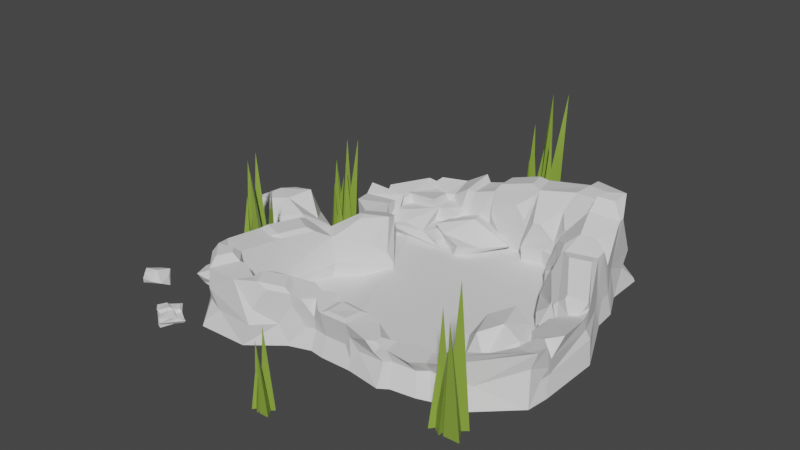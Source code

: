 # Source: pond.blend  (saved by Blender 2.92.15; exported with 4.5.12 LTS)
import bpy
from mathutils import Matrix  # noqa: F401  (used for matrix-valued properties, if any)

bpy.ops.wm.read_factory_settings(use_empty=True)
scene = bpy.context.scene
scene.name = 'Scene'

# ---- collections
col_collection = bpy.data.collections.new('Collection'); scene.collection.children.link(col_collection)

# ---- materials (node trees are filled in below, after node groups)
mat_grass_005 = bpy.data.materials.new('Grass.005')
mat_grass_005.use_transparent_shadow = False
mat_grass_006 = bpy.data.materials.new('Grass.006')
mat_grass_006.use_transparent_shadow = False
mat_grass = bpy.data.materials.new('Grass')
mat_grass.use_transparent_shadow = False

# ---- material node trees
mat_grass_005.use_nodes = True; mat_grass_005.node_tree.nodes.clear()
_N = mat_grass_005.node_tree.nodes; _L = mat_grass_005.node_tree.links
n0 = _N.new('ShaderNodeBsdfPrincipled'); n0.name = 'Principled BSDF'; n0.location = (10, 300)
n0.distribution = 'GGX'
n0.subsurface_method = 'BURLEY'
n0.inputs[0].default_value = (0.2465, 0.3804, 0.04941, 1.0)
n0.inputs[3].default_value = 1.45
n0.inputs[27].default_value = (0.0, 0.0, 0.0, 1.0)
n0.inputs[28].default_value = 1.0
n1 = _N.new('ShaderNodeOutputMaterial'); n1.name = 'Material Output'; n1.location = (300, 300)
_L.new(n0.outputs[0], n1.inputs[0])
n1.is_active_output = True
mat_grass_006.use_nodes = True; mat_grass_006.node_tree.nodes.clear()
_N = mat_grass_006.node_tree.nodes; _L = mat_grass_006.node_tree.links
n0 = _N.new('ShaderNodeBsdfPrincipled'); n0.name = 'Principled BSDF'; n0.location = (10, 300)
n0.distribution = 'GGX'
n0.subsurface_method = 'BURLEY'
n0.inputs[0].default_value = (0.2465, 0.3804, 0.04941, 1.0)
n0.inputs[3].default_value = 1.45
n0.inputs[27].default_value = (0.0, 0.0, 0.0, 1.0)
n0.inputs[28].default_value = 1.0
n1 = _N.new('ShaderNodeOutputMaterial'); n1.name = 'Material Output'; n1.location = (300, 300)
_L.new(n0.outputs[0], n1.inputs[0])
n1.is_active_output = True
mat_grass.use_nodes = True; mat_grass.node_tree.nodes.clear()
_N = mat_grass.node_tree.nodes; _L = mat_grass.node_tree.links
n0 = _N.new('ShaderNodeBsdfPrincipled'); n0.name = 'Principled BSDF'; n0.location = (10, 300)
n0.distribution = 'GGX'
n0.subsurface_method = 'BURLEY'
n0.inputs[0].default_value = (0.2465, 0.3804, 0.04941, 1.0)
n0.inputs[3].default_value = 1.45
n0.inputs[27].default_value = (0.0, 0.0, 0.0, 1.0)
n0.inputs[28].default_value = 1.0
n1 = _N.new('ShaderNodeOutputMaterial'); n1.name = 'Material Output'; n1.location = (300, 300)
_L.new(n0.outputs[0], n1.inputs[0])
n1.is_active_output = True

# ---- world
world_world = bpy.data.worlds.new('World'); scene.world = world_world
world_world.use_nodes = True; world_world.node_tree.nodes.clear()
_N = world_world.node_tree.nodes; _L = world_world.node_tree.links
n0 = _N.new('ShaderNodeOutputWorld'); n0.name = 'World Output'; n0.location = (300, 300)
n1 = _N.new('ShaderNodeBackground'); n1.name = 'Background'; n1.location = (10, 300)
n1.inputs[0].default_value = (0.05088, 0.05088, 0.05088, 1.0)
_L.new(n1.outputs[0], n0.inputs[0])
n0.is_active_output = True
world_world.color = (0.05088, 0.05088, 0.05088)
world_world.use_sun_shadow = False
world_world.sun_shadow_jitter_overblur = 0.0

# ---- meshes
me_cone_003 = bpy.data.meshes.new('Cone.003')
me_cone_003.from_pydata([(0.0, 1.0, -1.0), (0.866, -0.5, -1.0), (-0.866, -0.5, -1.0), (0.0, -1.096, 1.0), (-0.5389, -3.023, -0.9699), (-2.492, -3.915, -0.9699), (-2.288, -1.777, -0.9699), (-3.126, -2.776, 1.509), (-2.511, -2.91, -1.004), (-3.723, -0.6864, -1.004), (-1.191, -0.7483, -1.004), (-2.436, 0.1545, 1.921), (-4.242, 0.9335, -1.013), (-1.949, 2.698, -1.013), (-1.567, -0.1696, -1.013), (-0.7707, 1.396, 2.328), (-6.463, -4.046, -0.9995), (-4.945, -1.183, -0.9995), (-3.225, -3.929, -0.9995), (-3.139, -1.964, 2.742), (-6.789, -1.708, -1.01), (-5.532, 2.224, -1.01), (-2.756, -0.831, -1.01), (-3.34, 1.297, 3.786), (-8.256, -1.464, -0.9731), (-5.825, -0.575, -0.9731), (-6.27, -3.125, -0.9731), (-5.169, -2.003, 2.016), (-3.418, -0.2034, -1.01), (-5.803, 3.166, -1.01), (-1.692, 3.547, -1.01), (-3.744, 4.36, 3.786)], [], [(0, 3, 1), (0, 1, 2), (1, 3, 2), (2, 3, 0), (4, 7, 5), (4, 5, 6), (5, 7, 6), (6, 7, 4), (8, 11, 9), (8, 9, 10), (9, 11, 10), (10, 11, 8), (12, 15, 13), (12, 13, 14), (13, 15, 14), (14, 15, 12), (16, 19, 17), (16, 17, 18), (17, 19, 18), (18, 19, 16), (20, 23, 21), (20, 21, 22), (21, 23, 22), (22, 23, 20), (24, 27, 25), (24, 25, 26), (25, 27, 26), (26, 27, 24), (28, 31, 29), (28, 29, 30), (29, 31, 30), (30, 31, 28)])
_uv = me_cone_003.uv_layers.new(name='UVMap')
_uv.uv.foreach_set('vector', [0.25, 0.49, 0.25, 0.25, 0.4578, 0.13, 0.75, 0.49, 0.9578, 0.13, 0.5422, 0.13, 0.4578, 0.13, 0.25, 0.25, 0.04215, 0.13, 0.04215, 0.13, 0.25, 0.25, 0.25, 0.49, 0.25, 0.49, 0.25, 0.25, 0.4578, 0.13, 0.75, 0.49, 0.9578, 0.13, 0.5422, 0.13, 0.4578, 0.13, 0.25, 0.25, 0.04215, 0.13, 0.04215, 0.13, 0.25, 0.25, 0.25, 0.49, 0.25, 0.49, 0.25, 0.25, 0.4578, 0.13, 0.75, 0.49, 0.9578, 0.13, 0.5422, 0.13, 0.4578, 0.13, 0.25, 0.25, 0.04215, 0.13, 0.04215, 0.13, 0.25, 0.25, 0.25, 0.49, 0.25, 0.49, 0.25, 0.25, 0.4578, 0.13, 0.75, 0.49, 0.9578, 0.13, 0.5422, 0.13, 0.4578, 0.13, 0.25, 0.25, 0.04215, 0.13, 0.04215, 0.13, 0.25, 0.25, 0.25, 0.49, 0.25, 0.49, 0.25, 0.25, 0.4578, 0.13, 0.75, 0.49, 0.9578, 0.13, 0.5422, 0.13, 0.4578, 0.13, 0.25, 0.25, 0.04215, 0.13, 0.04215, 0.13, 0.25, 0.25, 0.25, 0.49, 0.25, 0.49, 0.25, 0.25, 0.4578, 0.13, 0.75, 0.49, 0.9578, 0.13, 0.5422, 0.13, 0.4578, 0.13, 0.25, 0.25, 0.04215, 0.13, 0.04215, 0.13, 0.25, 0.25, 0.25, 0.49, 0.25, 0.49, 0.25, 0.25, 0.4578, 0.13, 0.75, 0.49, 0.9578, 0.13, 0.5422, 0.13, 0.4578, 0.13, 0.25, 0.25, 0.04215, 0.13, 0.04215, 0.13, 0.25, 0.25, 0.25, 0.49, 0.25, 0.49, 0.25, 0.25, 0.4578, 0.13, 0.75, 0.49, 0.9578, 0.13, 0.5422, 0.13, 0.4578, 0.13, 0.25, 0.25, 0.04215, 0.13, 0.04215, 0.13, 0.25, 0.25, 0.25, 0.49])
me_cone_003.materials.append(mat_grass_005)
me_cone_003.use_remesh_fix_poles = True
me_cone_003.use_remesh_preserve_attributes = False
me_cone_003.use_mirror_vertex_groups = False
me_cone_003.update()
me_cone_004 = bpy.data.meshes.new('Cone.004')
me_cone_004.from_pydata([(0.0, 1.0, -1.0), (0.866, -0.5, -1.0), (-0.866, -0.5, -1.0), (0.0, -1.096, 1.0), (2.945, 0.2498, -1.004), (2.151, -2.459, -1.004), (0.2021, -0.4173, -1.004), (0.4737, -2.109, 2.256), (2.683, 1.843, -0.997), (1.693, -0.1399, -0.997), (0.4708, 1.708, -0.997), (0.4454, 0.3635, 1.562), (1.408, -1.857, -0.997), (-0.3842, -3.161, -0.997), (-0.6173, -0.9574, -0.997), (-1.26, -2.139, 1.562), (-0.9218, 1.076, -0.9768), (0.3986, 1.719, -0.9768), (0.2948, 0.254, -0.9768), (0.8511, 0.9506, 0.7188)], [], [(0, 3, 1), (0, 1, 2), (1, 3, 2), (2, 3, 0), (4, 7, 5), (4, 5, 6), (5, 7, 6), (6, 7, 4), (8, 11, 9), (8, 9, 10), (9, 11, 10), (10, 11, 8), (12, 15, 13), (12, 13, 14), (13, 15, 14), (14, 15, 12), (16, 19, 17), (16, 17, 18), (17, 19, 18), (18, 19, 16)])
_uv = me_cone_004.uv_layers.new(name='UVMap')
_uv.uv.foreach_set('vector', [0.25, 0.49, 0.25, 0.25, 0.4578, 0.13, 0.75, 0.49, 0.9578, 0.13, 0.5422, 0.13, 0.4578, 0.13, 0.25, 0.25, 0.04215, 0.13, 0.04215, 0.13, 0.25, 0.25, 0.25, 0.49, 0.25, 0.49, 0.25, 0.25, 0.4578, 0.13, 0.75, 0.49, 0.9578, 0.13, 0.5422, 0.13, 0.4578, 0.13, 0.25, 0.25, 0.04215, 0.13, 0.04215, 0.13, 0.25, 0.25, 0.25, 0.49, 0.25, 0.49, 0.25, 0.25, 0.4578, 0.13, 0.75, 0.49, 0.9578, 0.13, 0.5422, 0.13, 0.4578, 0.13, 0.25, 0.25, 0.04215, 0.13, 0.04215, 0.13, 0.25, 0.25, 0.25, 0.49, 0.25, 0.49, 0.25, 0.25, 0.4578, 0.13, 0.75, 0.49, 0.9578, 0.13, 0.5422, 0.13, 0.4578, 0.13, 0.25, 0.25, 0.04215, 0.13, 0.04215, 0.13, 0.25, 0.25, 0.25, 0.49, 0.25, 0.49, 0.25, 0.25, 0.4578, 0.13, 0.75, 0.49, 0.9578, 0.13, 0.5422, 0.13, 0.4578, 0.13, 0.25, 0.25, 0.04215, 0.13, 0.04215, 0.13, 0.25, 0.25, 0.25, 0.49])
me_cone_004.materials.append(mat_grass_006)
me_cone_004.use_remesh_fix_poles = True
me_cone_004.use_remesh_preserve_attributes = False
me_cone_004.use_mirror_vertex_groups = False
me_cone_004.update()
me_cone_015 = bpy.data.meshes.new('Cone.015')
me_cone_015.from_pydata([(0.0, 1.0, -1.0), (0.866, -0.5, -1.0), (-0.866, -0.5, -1.0), (0.0, -1.096, 1.0), (2.945, 0.2498, -1.004), (2.151, -2.459, -1.004), (0.2021, -0.4173, -1.004), (0.4737, -2.109, 2.256), (2.683, 1.843, -0.997), (1.693, -0.1399, -0.997), (0.4708, 1.708, -0.997), (0.4454, 0.3635, 1.562), (1.408, -1.857, -0.997), (-0.3842, -3.161, -0.997), (-0.6173, -0.9574, -0.997), (-1.26, -2.139, 1.562), (-0.9218, 1.076, -0.9768), (0.3986, 1.719, -0.9768), (0.2948, 0.254, -0.9768), (0.8511, 0.9506, 0.7188)], [], [(0, 3, 1), (0, 1, 2), (1, 3, 2), (2, 3, 0), (4, 7, 5), (4, 5, 6), (5, 7, 6), (6, 7, 4), (8, 11, 9), (8, 9, 10), (9, 11, 10), (10, 11, 8), (12, 15, 13), (12, 13, 14), (13, 15, 14), (14, 15, 12), (16, 19, 17), (16, 17, 18), (17, 19, 18), (18, 19, 16)])
_uv = me_cone_015.uv_layers.new(name='UVMap')
_uv.uv.foreach_set('vector', [0.25, 0.49, 0.25, 0.25, 0.4578, 0.13, 0.75, 0.49, 0.9578, 0.13, 0.5422, 0.13, 0.4578, 0.13, 0.25, 0.25, 0.04215, 0.13, 0.04215, 0.13, 0.25, 0.25, 0.25, 0.49, 0.25, 0.49, 0.25, 0.25, 0.4578, 0.13, 0.75, 0.49, 0.9578, 0.13, 0.5422, 0.13, 0.4578, 0.13, 0.25, 0.25, 0.04215, 0.13, 0.04215, 0.13, 0.25, 0.25, 0.25, 0.49, 0.25, 0.49, 0.25, 0.25, 0.4578, 0.13, 0.75, 0.49, 0.9578, 0.13, 0.5422, 0.13, 0.4578, 0.13, 0.25, 0.25, 0.04215, 0.13, 0.04215, 0.13, 0.25, 0.25, 0.25, 0.49, 0.25, 0.49, 0.25, 0.25, 0.4578, 0.13, 0.75, 0.49, 0.9578, 0.13, 0.5422, 0.13, 0.4578, 0.13, 0.25, 0.25, 0.04215, 0.13, 0.04215, 0.13, 0.25, 0.25, 0.25, 0.49, 0.25, 0.49, 0.25, 0.25, 0.4578, 0.13, 0.75, 0.49, 0.9578, 0.13, 0.5422, 0.13, 0.4578, 0.13, 0.25, 0.25, 0.04215, 0.13, 0.04215, 0.13, 0.25, 0.25, 0.25, 0.49])
me_cone_015.materials.append(mat_grass)
me_cone_015.use_remesh_fix_poles = True
me_cone_015.use_remesh_preserve_attributes = False
me_cone_015.use_mirror_vertex_groups = False
me_cone_015.update()
me_cone_022 = bpy.data.meshes.new('Cone.022')
me_cone_022.from_pydata([(0.0, 1.0, -1.0), (0.866, -0.5, -1.0), (-0.866, -0.5, -1.0), (0.0, -1.096, 1.0), (-0.5389, -3.023, -0.9699), (-2.492, -3.915, -0.9699), (-2.288, -1.777, -0.9699), (-3.126, -2.776, 1.509), (-2.511, -2.91, -1.004), (-3.723, -0.6864, -1.004), (-1.191, -0.7483, -1.004), (-2.436, 0.1545, 1.921), (-4.242, 0.9335, -1.013), (-1.949, 2.698, -1.013), (-1.567, -0.1696, -1.013), (-0.7707, 1.396, 2.328), (-6.463, -4.046, -0.9995), (-4.945, -1.183, -0.9995), (-3.225, -3.929, -0.9995), (-3.139, -1.964, 2.742), (-6.789, -1.708, -1.01), (-5.532, 2.224, -1.01), (-2.756, -0.831, -1.01), (-3.34, 1.297, 3.786), (-8.256, -1.464, -0.9731), (-5.825, -0.575, -0.9731), (-6.27, -3.125, -0.9731), (-5.169, -2.003, 2.016), (-3.418, -0.2034, -1.01), (-5.803, 3.166, -1.01), (-1.692, 3.547, -1.01), (-3.744, 4.36, 3.786)], [], [(0, 3, 1), (0, 1, 2), (1, 3, 2), (2, 3, 0), (4, 7, 5), (4, 5, 6), (5, 7, 6), (6, 7, 4), (8, 11, 9), (8, 9, 10), (9, 11, 10), (10, 11, 8), (12, 15, 13), (12, 13, 14), (13, 15, 14), (14, 15, 12), (16, 19, 17), (16, 17, 18), (17, 19, 18), (18, 19, 16), (20, 23, 21), (20, 21, 22), (21, 23, 22), (22, 23, 20), (24, 27, 25), (24, 25, 26), (25, 27, 26), (26, 27, 24), (28, 31, 29), (28, 29, 30), (29, 31, 30), (30, 31, 28)])
_uv = me_cone_022.uv_layers.new(name='UVMap')
_uv.uv.foreach_set('vector', [0.25, 0.49, 0.25, 0.25, 0.4578, 0.13, 0.75, 0.49, 0.9578, 0.13, 0.5422, 0.13, 0.4578, 0.13, 0.25, 0.25, 0.04215, 0.13, 0.04215, 0.13, 0.25, 0.25, 0.25, 0.49, 0.25, 0.49, 0.25, 0.25, 0.4578, 0.13, 0.75, 0.49, 0.9578, 0.13, 0.5422, 0.13, 0.4578, 0.13, 0.25, 0.25, 0.04215, 0.13, 0.04215, 0.13, 0.25, 0.25, 0.25, 0.49, 0.25, 0.49, 0.25, 0.25, 0.4578, 0.13, 0.75, 0.49, 0.9578, 0.13, 0.5422, 0.13, 0.4578, 0.13, 0.25, 0.25, 0.04215, 0.13, 0.04215, 0.13, 0.25, 0.25, 0.25, 0.49, 0.25, 0.49, 0.25, 0.25, 0.4578, 0.13, 0.75, 0.49, 0.9578, 0.13, 0.5422, 0.13, 0.4578, 0.13, 0.25, 0.25, 0.04215, 0.13, 0.04215, 0.13, 0.25, 0.25, 0.25, 0.49, 0.25, 0.49, 0.25, 0.25, 0.4578, 0.13, 0.75, 0.49, 0.9578, 0.13, 0.5422, 0.13, 0.4578, 0.13, 0.25, 0.25, 0.04215, 0.13, 0.04215, 0.13, 0.25, 0.25, 0.25, 0.49, 0.25, 0.49, 0.25, 0.25, 0.4578, 0.13, 0.75, 0.49, 0.9578, 0.13, 0.5422, 0.13, 0.4578, 0.13, 0.25, 0.25, 0.04215, 0.13, 0.04215, 0.13, 0.25, 0.25, 0.25, 0.49, 0.25, 0.49, 0.25, 0.25, 0.4578, 0.13, 0.75, 0.49, 0.9578, 0.13, 0.5422, 0.13, 0.4578, 0.13, 0.25, 0.25, 0.04215, 0.13, 0.04215, 0.13, 0.25, 0.25, 0.25, 0.49, 0.25, 0.49, 0.25, 0.25, 0.4578, 0.13, 0.75, 0.49, 0.9578, 0.13, 0.5422, 0.13, 0.4578, 0.13, 0.25, 0.25, 0.04215, 0.13, 0.04215, 0.13, 0.25, 0.25, 0.25, 0.49])
me_cone_022.materials.append(mat_grass)
me_cone_022.use_remesh_fix_poles = True
me_cone_022.use_remesh_preserve_attributes = False
me_cone_022.use_mirror_vertex_groups = False
me_cone_022.update()
me_cone_031 = bpy.data.meshes.new('Cone.031')
me_cone_031.from_pydata([(0.0, 1.0, -1.0), (0.866, -0.5, -1.0), (-0.866, -0.5, -1.0), (0.0, -1.096, 1.0), (7.323, -0.4469, -0.9944), (4.168, -1.855, -0.9944), (4.526, 1.58, -0.9944), (3.164, -0.01441, 2.994), (8.376, 0.5334, -1.003), (5.323, -0.2201, -1.003), (6.197, 2.8, -1.003), (4.72, 1.591, 2.627), (3.204, -1.491, -1.003), (0.1478, -0.7531, -1.003), (2.315, 1.525, -1.003), (0.4469, 1.132, 2.627), (4.998, 2.658, -1.008), (4.173, 0.3425, -1.008), (2.581, 2.214, -1.008), (2.732, 0.73, 1.83), (3.804, 4.158, -0.9747), (5.713, 3.321, -0.9747), (4.034, 2.087, -0.9747), (5.299, 2.126, 1.431), (3.316, -0.2591, -1.008), (2.943, -2.689, -1.008), (1.025, -1.151, -1.008), (1.455, -2.58, 1.83)], [], [(0, 3, 1), (0, 1, 2), (1, 3, 2), (2, 3, 0), (4, 7, 5), (4, 5, 6), (5, 7, 6), (6, 7, 4), (8, 11, 9), (8, 9, 10), (9, 11, 10), (10, 11, 8), (12, 15, 13), (12, 13, 14), (13, 15, 14), (14, 15, 12), (16, 19, 17), (16, 17, 18), (17, 19, 18), (18, 19, 16), (20, 23, 21), (20, 21, 22), (21, 23, 22), (22, 23, 20), (24, 27, 25), (24, 25, 26), (25, 27, 26), (26, 27, 24)])
_uv = me_cone_031.uv_layers.new(name='UVMap')
_uv.uv.foreach_set('vector', [0.25, 0.49, 0.25, 0.25, 0.4578, 0.13, 0.75, 0.49, 0.9578, 0.13, 0.5422, 0.13, 0.4578, 0.13, 0.25, 0.25, 0.04215, 0.13, 0.04215, 0.13, 0.25, 0.25, 0.25, 0.49, 0.25, 0.49, 0.25, 0.25, 0.4578, 0.13, 0.75, 0.49, 0.9578, 0.13, 0.5422, 0.13, 0.4578, 0.13, 0.25, 0.25, 0.04215, 0.13, 0.04215, 0.13, 0.25, 0.25, 0.25, 0.49, 0.25, 0.49, 0.25, 0.25, 0.4578, 0.13, 0.75, 0.49, 0.9578, 0.13, 0.5422, 0.13, 0.4578, 0.13, 0.25, 0.25, 0.04215, 0.13, 0.04215, 0.13, 0.25, 0.25, 0.25, 0.49, 0.25, 0.49, 0.25, 0.25, 0.4578, 0.13, 0.75, 0.49, 0.9578, 0.13, 0.5422, 0.13, 0.4578, 0.13, 0.25, 0.25, 0.04215, 0.13, 0.04215, 0.13, 0.25, 0.25, 0.25, 0.49, 0.25, 0.49, 0.25, 0.25, 0.4578, 0.13, 0.75, 0.49, 0.9578, 0.13, 0.5422, 0.13, 0.4578, 0.13, 0.25, 0.25, 0.04215, 0.13, 0.04215, 0.13, 0.25, 0.25, 0.25, 0.49, 0.25, 0.49, 0.25, 0.25, 0.4578, 0.13, 0.75, 0.49, 0.9578, 0.13, 0.5422, 0.13, 0.4578, 0.13, 0.25, 0.25, 0.04215, 0.13, 0.04215, 0.13, 0.25, 0.25, 0.25, 0.49, 0.25, 0.49, 0.25, 0.25, 0.4578, 0.13, 0.75, 0.49, 0.9578, 0.13, 0.5422, 0.13, 0.4578, 0.13, 0.25, 0.25, 0.04215, 0.13, 0.04215, 0.13, 0.25, 0.25, 0.25, 0.49])
me_cone_031.materials.append(mat_grass)
me_cone_031.use_remesh_fix_poles = True
me_cone_031.use_remesh_preserve_attributes = False
me_cone_031.use_mirror_vertex_groups = False
me_cone_031.update()
me_cube_001 = bpy.data.meshes.new('Cube.001')
me_cube_001.from_pydata([(-1.084, -0.862, -0.6409), (-1.118, -1.241, 0.3899), (0.6821, -1.227, 0.4092), (1.054, 0.8661, -0.6337), (0.8856, 0.5408, 0.3716), (2.821, 0.5261, -0.6275), (3.108, -1.072, -0.4867), (4.238, 0.507, -0.03692), (4.568, 1.158, -0.6341), (4.708, -0.3462, -0.6106), (4.773, -1.178, 0.004899), (8.179, 3.219, -0.6698), (9.752, 2.671, -0.04571), (10.11, 2.697, 0.6482), (7.521, 7.559, -0.6342), (10.02, 8.438, -0.5295), (6.543, 11.25, 1.413), (8.376, 11.85, 1.398), (6.654, 12.85, 1.734), (5.946, 12.94, -0.5935), (8.264, 13.74, -0.6127), (6.208, 14.54, 2.18), (7.59, 15.23, -0.0925), (7.951, 15.07, 2.035), (6.569, 16.15, 2.197), (4.16, 16.75, 2.058), (3.913, 18.61, 0.3125), (4.016, 18.81, 1.907), (1.783, 16.44, 1.763), (0.6265, 16.54, -0.6196), (1.265, 18.49, 1.651), (-1.613, 16.69, 0.997), (-1.819, 16.58, -0.5891), (-1.427, 18.53, -0.1569), (-3.17, 16.82, 0.6258), (-3.399, 18.25, -0.6132), (-3.144, 18.61, 0.6898), (-5.01, 17.2, 0.07117), (-5.438, 16.71, -0.6711), (-5.116, 18.82, 0.3267), (-7.248, 17.64, -0.6887), (-7.385, 15.37, -0.04704), (-7.56, 14.86, -0.7032), (-9.284, 15.14, -0.6705), (-9.146, 15.47, 0.07844), (-7.263, 13.5, 0.1579), (-7.265, 13.21, -0.6595), (-8.946, 12.54, -0.6422), (-8.991, 12.71, 0.2999), (-6.937, 12.4, 0.3318), (-8.355, 10.98, 0.5458), (-5.356, 10.96, 0.4439), (-5.572, 11.07, -0.6354), (-6.831, 9.587, -0.6321), (-6.845, 9.927, 0.5717), (-3.726, 8.739, -0.8217), (-5.828, 8.396, -0.6316), (-6.213, 8.59, 0.8946), (-6.543, 4.588, 0.9697), (-8.359, 5.097, -0.5358), (-8.221, 5.552, 0.9587), (-7.471, 2.053, -0.8215), (-9.224, 2.678, 0.9815), (-7.942, -0.3115, 1.0), (-8.065, -0.3132, -0.8153), (-10.31, -0.3767, -0.4716), (-7.16, -1.215, 1.001), (-7.281, -1.228, -0.8099), (-7.885, -2.949, 0.9864), (-5.818, -1.136, -0.8168), (-4.84, -3.106, -0.5568), (-4.005, 0.4789, -0.8214), (-3.105, -1.409, 0.6618), (-2.289, 1.147, -0.8241), (-1.93, -0.7304, -0.6383), (-9.418, 13.05, -0.596), (-9.419, 13.82, 0.4796), (-7.213, 13.67, -0.7212), (-7.084, 14.19, 0.2911), (-6.957, 10.09, -0.4969), (-7.027, 10.12, 0.4448), (-6.036, 11.12, -0.4988), (-6.134, 11.16, 0.3523), (-8.862, 14.85, -0.0007975), (-7.6, 14.92, -0.08566), (-8.961, 14.64, -0.5679), (-7.709, 14.57, -0.5875), (4.77, 13.94, 0.9649), (3.955, 14.2, -0.4829), (4.972, 14.84, 0.9746), (2.727, 15.54, -0.4734), (2.292, 15.0, 0.7321), (1.408, 15.18, -0.5104), (4.016, 18.81, 1.907), (1.783, 16.44, 1.763), (1.265, 18.49, 1.651), (6.223, 15.4, 2.617), (7.219, 15.71, 2.535), (6.429, 16.32, 2.627), (7.233, 17.08, 2.564), (5.053, 16.67, 2.548), (4.97, 17.84, 2.462), (1.036, 16.14, -0.5564), (-1.232, 15.88, 0.6079), (7.405, 8.609, 0.2467), (5.443, 10.8, -0.4786), (6.076, 11.99, 1.092), (5.462, 12.0, -0.4685), (1.131, 16.77, 1.861), (0.763, 18.23, 1.781), (-1.282, 16.96, 1.319), (-1.352, 18.36, 1.297), (-4.103, 18.58, -0.7598), (-3.749, 19.14, 0.8376), (-4.184, 16.31, -0.7829), (-3.702, 16.77, 0.6632), (-8.079, -0.7998, 1.252), (-9.077, -0.9898, 1.248), (-7.673, -1.267, 1.252), (-8.065, -2.203, 1.249), (-6.955, 4.31, 1.12), (-8.141, 4.986, 1.113), (-7.573, 2.466, 1.141), (-8.856, 2.955, 1.132), (-6.21, 5.732, 0.5329), (-6.078, 5.907, -0.5886), (-7.29, 6.138, -0.4024), (8.467, 8.395, 0.854), (9.655, 8.577, 0.8377), (7.219, 10.61, 1.486), (8.442, 11.0, 1.479), (5.394, 0.01683, -0.5291), (5.46, -0.4894, -0.04872), (5.24, 0.977, -0.5367), (5.053, 0.6116, -0.1072), (3.321, -1.064, 0.02702), (3.142, 0.07586, -0.01489), (3.318, 0.3872, -0.5005), (3.435, -0.751, -0.4781), (-5.248, -1.246, 1.067), (-4.722, -2.361, 1.046), (-4.143, -0.3409, 0.9063), (-3.53, -1.396, 0.855), (-0.7935, -0.9295, 0.463), (-0.781, 0.2833, 0.4864), (0.5285, 0.2565, 0.4485), (0.4004, -0.9298, 0.4748), (8.134, 4.341, -0.3371), (8.449, 3.339, 0.2324), (9.059, 4.212, 0.5001), (8.263, 5.096, 0.2945), (-6.565, 16.81, -0.413), (-5.65, 17.12, 0.00531), (-6.713, 17.5, 0.04385), (-6.757, 16.54, -0.04115), (-3.999, 8.426, -0.3465), (-4.906, 9.795, 0.7262), (-5.955, 8.543, 0.9233), (-7.451, 1.928, 0.26), (-7.196, 2.671, 0.9956), (-7.573, 2.466, 1.141), (-8.111, 2.226, 0.9938), (-7.592, 1.221, 0.9999), (-6.699, -1.197, 0.9968), (-5.408, -1.923, 0.97), (-5.248, -1.246, 1.067), (-5.076, -0.5849, 0.8861), (-2.429, 0.816, 0.06804), (-2.941, 0.5806, 0.623), (-2.279, 0.283, 0.5419), (-1.886, 0.6936, 0.5085), (4.046, 18.39, 1.938), (2.542, 16.54, 1.857), (4.16, 16.75, 2.058), (8.216, 6.98, 0.2273), (8.79, 8.011, 0.2394), (8.403, 8.29, 0.7377), (7.884, 8.464, 0.4374), (7.687, 8.319, 0.2323), (8.255, 7.834, -0.389), (-4.132, -2.255, 0.8262), (-4.722, -2.361, 1.046), (-5.376, -1.986, 0.9685), (-5.992, -2.913, 0.9652), (-4.926, -2.718, -0.03501), (-8.861, -0.4696, 0.9933), (-9.676, 0.343, 0.9912), (-9.717, -0.4975, -0.004444), (-9.188, -1.433, 0.9894), (-9.077, -0.9898, 1.248), (10.26, 3.335, 0.7164), (10.1, 4.1, 0.01876), (10.31, 4.971, 0.7032), (9.572, 4.198, 0.6154), (7.503, 13.15, 1.694), (8.39, 12.51, 1.504), (8.212, 13.45, 0.6662), (8.152, 14.36, 1.866), (9.797, 8.258, -0.153), (9.619, 8.83, 0.4613), (9.665, 8.55, 0.7712), (9.319, 8.192, 0.2798), (9.854, 7.806, 0.3738), (6.04, 18.12, 1.999), (7.233, 17.08, 2.564), (7.954, 15.42, 2.043), (7.421, 17.63, 0.1051), (-0.05974, 18.59, -0.6098), (1.043, 18.34, -0.01973), (1.922, 18.81, -0.6306), (1.134, 17.76, -0.6277), (5.513, 0.8592, -0.02799), (6.442, 0.5718, 0.1773), (6.832, 1.542, 0.1309), (6.327, 1.326, -0.3733), (2.746, 15.06, 0.7879), (3.549, 15.48, 0.07732), (4.486, 14.96, 0.9465), (3.859, 15.87, 1.407), (1.628, 16.18, 1.567), (0.6253, 15.73, 1.022), (1.225, 15.75, 0.4771), (5.645, 12.94, 1.105), (4.836, 13.69, 0.8984), (5.085, 13.11, 0.02826), (6.056, 10.95, 0.317), (6.289, 10.42, 0.7365), (6.365, 11.14, 1.236), (6.042, 11.46, 0.9853), (7.64, 2.118, 0.1576), (9.491, 2.824, 0.4744), (8.449, 3.339, 0.2324), (8.243, 3.167, -0.5342), (2.731, 0.3746, -0.3609), (1.759, 0.3137, 0.2859), (2.649, -0.6814, 0.2433), (3.142, 0.07586, -0.01488), (-1.108, 0.1958, 0.4155), (-0.8019, 0.303, 0.4826), (-0.6606, 0.5689, 0.4143), (-1.084, 0.6684, 0.03733), (-1.542, 0.6433, 0.4732), (-4.115, 0.2608, -0.1402), (-4.835, -0.3885, 0.8513), (-4.143, -0.3408, 0.9063), (-3.593, -0.5443, 0.6998), (-3.132, 0.5176, 0.6433), (-4.616, 7.637, 0.1625), (-5.751, 8.031, 0.8855), (-6.015, 5.996, 0.5964), (-1.29, -1.201, 0.4107), (-2.065, -0.4544, 0.5079), (-2.516, -1.244, 0.5755), (-1.893, -0.8828, -0.07919), (3.073, -1.339, 0.1347), (2.701, -1.198, 0.2635), (2.289, -1.594, 0.3126), (2.806, -1.492, -0.08509), (6.962, -0.2439, -0.2304), (7.403, 0.06455, 0.3617), (6.653, 0.1413, 0.2355), (6.247, -0.4388, 0.1287), (-1.352, 18.36, 1.297), (-1.14, 18.6, 1.096), (-1.74, 18.32, 0.3804), (-2.276, 18.59, 0.8512), (-1.68, 18.02, 0.9668), (-7.559, 17.83, 0.21), (-7.032, 17.89, 0.1465), (-6.866, 18.39, 0.253), (-7.4, 18.04, -0.1232), (-6.704, 5.959, 0.5232), (-7.002, 6.651, 0.5955), (-7.193, 6.144, 0.003393), (-7.664, 5.881, 0.7228), (-0.9484, 0.9154, -1.683), (-1.173, -1.193, -1.474), (1.024, 0.6928, -1.487), (0.7934, -1.179, -1.459), (2.998, -1.556, -1.428), (2.859, 0.308, -1.462), (5.017, -0.8276, -1.459), (4.638, 0.9926, -1.488), (3.395, 0.1198, -1.454), (3.552, -1.133, -1.433), (7.29, -0.3911, -1.475), (6.561, 1.298, -1.494), (5.775, -0.5052, -1.475), (5.391, 0.7381, -1.485), (9.94, 2.332, -1.474), (8.294, 3.115, -1.495), (10.24, 8.22, -1.475), (7.688, 7.59, -1.498), (8.045, 4.448, -1.502), (10.14, 3.851, -1.471), (6.783, 11.66, -1.496), (5.524, 10.92, -1.506), (8.586, 12.29, -1.475), (8.479, 13.91, -1.475), (6.032, 13.08, -1.496), (7.658, 15.86, -1.476), (5.954, 15.54, -1.495), (7.651, 18.57, -1.477), (6.271, 17.41, -1.494), (3.645, 19.78, -1.519), (3.81, 17.89, -1.523), (0.6147, 16.89, -1.483), (-2.035, 18.79, -1.476), (-1.94, 16.87, -1.492), (-3.583, 18.69, -1.473), (-3.667, 16.81, -1.492), (-5.74, 18.83, -1.475), (-5.639, 16.96, -1.491), (-4.269, 18.91, -1.471), (-4.327, 16.5, -1.5), (-8.051, 18.22, -1.474), (-6.968, 16.75, -1.491), (-9.681, 15.43, -1.474), (-7.822, 15.07, -1.49), (-9.352, 12.75, -1.475), (-7.513, 13.38, -1.495), (-9.804, 13.64, -1.473), (-7.436, 13.82, -1.499), (-8.562, 11.06, -1.475), (-7.079, 12.41, -1.495), (-7.156, 9.677, -1.475), (-5.81, 11.2, -1.495), (-7.367, 10.25, -1.478), (-6.359, 11.31, -1.49), (-6.112, 8.437, -1.475), (-3.898, 8.788, -1.685), (-8.739, 5.516, -1.475), (-6.829, 4.659, -1.684), (-6.463, 5.854, -1.677), (-7.778, 6.085, -1.481), (-9.762, 2.543, -1.475), (-7.74, 1.926, -1.685), (-10.37, -0.8959, -1.475), (-8.319, -0.4796, -1.679), (-8.439, -3.371, -1.463), (-7.52, -1.432, -1.673), (-5.313, -3.245, -1.473), (-6.057, -1.385, -1.681), (-3.372, -1.56, -1.475), (-4.195, 0.2741, -1.686), (-2.053, -1.058, -1.474), (-2.425, 0.9697, -1.684), (-9.396, 14.96, -1.474), (-8.025, 14.83, -1.486), (4.426, 13.18, -1.511), (3.998, 14.45, -1.511), (4.175, 15.51, -1.51), (2.739, 15.84, -1.512), (1.388, 15.45, -1.505), (-1.509, 16.19, -1.504), (0.9984, 16.44, -1.49), (6.724, 8.36, -1.511), (5.55, 12.16, -1.504), (1.127, 18.21, -1.482), (-0.1078, 19.07, -1.476), (1.924, 19.38, -1.501), (7.366, 17.18, -0.5834), (7.598, 18.47, -1.313), (6.502, 18.29, -0.5798), (7.421, 17.63, 0.105), (8.382, 12.08, 0.06634), (8.628, 11.55, -0.62), (8.542, 12.27, -1.29), (8.33, 12.89, -0.6154), (9.923, 4.386, -0.7321), (10.02, 4.04, -0.3481), (9.859, 3.571, -0.7141), (10.04, 3.909, -1.132), (7.267, -0.3626, -1.396), (7.647, 0.506, -0.6342), (6.962, -0.2439, -0.2304), (6.058, 0.04138, -0.5748), (0.7493, -1.017, -0.1522), (0.3083, -0.8487, -0.6212), (0.7985, -1.027, -1.076), (1.294, -0.9293, -0.609), (-7.354, -2.937, -0.6172), (-8.011, -2.963, 0.1524), (-8.592, -2.356, -0.6173), (-8.371, -3.286, -1.279), (-9.287, 2.712, 0.033), (-9.115, 3.365, -0.6313), (-9.629, 2.602, -1.213), (-9.45, 2.08, -0.631), (-8.26, 10.94, -0.09701), (-8.411, 11.41, -0.635), (-8.401, 11.0, -1.119), (-7.733, 10.62, -0.5825), (-5.245, 18.66, -0.0234), (-4.769, 18.48, -0.7011), (-5.666, 18.71, -1.244), (-6.163, 18.21, -0.6432), (-3.138, -1.335, 0.1845), (-3.822, -1.751, -0.6312), (-3.353, -1.522, -1.382), (-2.422, -0.9159, -0.6359), (-1.755, 16.48, -0.5813), (-1.469, 16.1, -1.175), (-0.7271, 15.98, -0.5419), (-1.3, 15.9, 0.1244), (-3.972, 16.38, -0.7313), (-3.592, 16.68, -1.092), (-2.996, 16.54, -0.6085), (-3.375, 16.64, -0.1396), (4.833, 12.97, -0.5248), (5.095, 13.15, -0.07622), (4.232, 13.41, -0.4921), (4.401, 13.07, -0.9401), (3.536, 15.35, -0.4727), (4.146, 15.37, -1.041), (4.021, 14.63, -0.4783), (4.904, 15.28, 0.06033), (7.396, 8.612, 0.08345), (6.368, 8.816, -0.4918), (6.676, 8.331, -1.069), (7.059, 7.932, -0.5636), (8.037, 4.118, -0.7446), (8.101, 4.375, -0.4286), (8.011, 4.893, -0.7601), (8.013, 4.474, -1.165), (5.753, 1.184, -0.5815), (6.327, 1.326, -0.3733), (6.96, 1.988, -0.6499), (6.542, 1.323, -1.362), (-0.9096, 0.9872, -1.327), (-1.365, 1.109, -0.8278), (-1.082, 0.725, -0.152), (-0.5676, 0.8699, -0.6387), (-5.994, -1.318, -0.4684), (-6.26, -1.194, 0.5496), (-5.455, -0.89, 0.4959), (-6.247, 5.473, -0.6766), (-6.649, 4.565, 0.1415), (-6.782, 4.023, -0.8214), (-6.782, 4.674, -1.552), (-6.948, 12.33, -1.057), (-7.007, 12.65, -0.6537), (-6.875, 12.32, -0.2257), (-6.583, 11.91, -0.6031), (-6.646, 16.69, -0.5401), (-6.864, 16.31, -0.7083), (-6.819, 16.6, -0.9449), (-6.504, 16.57, -0.7018)], [], [(72, 245, 244, 141, 142), (4, 239, 238, 144, 145), (379, 378, 0, 276, 278), (72, 397, 400, 74, 253, 252), (2, 4, 145, 146), (136, 135, 10, 7), (4, 2, 256, 255, 235, 234), (236, 235, 255, 254, 135, 136), (259, 258, 375, 374, 12, 13), (134, 132, 261, 260, 212, 211), (137, 136, 7, 8), (135, 138, 9, 10), (22, 20, 298, 300), (47, 75, 321, 319), (428, 427, 11, 290, 286), (213, 212, 260, 259, 13, 230, 229), (69, 71, 344, 342), (200, 199, 17, 130, 128), (424, 423, 14, 292, 293), (42, 86, 348, 318), (12, 374, 373, 285, 289), (197, 196, 20, 22, 23), (126, 56, 329, 334), (17, 16, 129, 130), (16, 177, 176, 127, 129), (20, 368, 367, 297, 298), (9, 138, 284, 281), (85, 43, 317, 347), (438, 437, 58, 159, 158, 61), (5, 137, 283, 280), (16, 17, 195, 194, 18), (56, 53, 325, 329), (27, 25, 100, 101), (23, 205, 204, 99, 97), (67, 69, 342, 340), (204, 203, 27, 101, 99), (52, 55, 330, 326), (21, 24, 89, 87), (188, 187, 65, 383, 382, 68), (31, 266, 265, 36, 34), (90, 216, 215, 91, 92), (30, 263, 262, 111, 109), (27, 26, 209, 208, 30), (395, 394, 112, 313, 311), (406, 405, 114, 314, 310), (30, 208, 207, 33, 264, 263), (43, 40, 315, 317), (209, 26, 304, 360), (115, 113, 39, 37), (114, 115, 37, 38), (37, 39, 269, 268, 153, 152), (154, 153, 268, 267, 44, 41), (38, 447, 446, 316, 312), (76, 75, 47, 48), (40, 396, 395, 311, 315), (68, 382, 381, 70, 184, 183), (45, 48, 50, 49), (64, 67, 340, 338), (78, 76, 48, 45), (77, 78, 45, 46), (80, 79, 53, 54), (440, 443, 81, 328, 324), (391, 390, 47, 319, 323), (138, 6, 279, 284), (33, 207, 359, 307), (418, 417, 104, 226, 225, 105), (82, 80, 54, 51), (81, 82, 51, 52), (57, 56, 126, 273, 272), (54, 53, 56, 57), (387, 386, 59, 331, 335), (125, 436, 439, 332, 333), (249, 248, 157, 57, 272, 271, 124), (81, 52, 326, 328), (160, 159, 58, 120, 122), (378, 377, 2, 1, 0), (68, 66, 118, 119), (62, 161, 160, 122, 123), (189, 188, 68, 119, 117), (137, 8, 282, 283), (181, 180, 72, 142, 140), (64, 63, 66, 67), (65, 388, 387, 335, 337), (210, 209, 360, 358), (107, 19, 299, 357), (66, 68, 183, 182, 164, 163), (71, 242, 246, 168, 167, 73), (70, 381, 384, 339, 341), (3, 5, 280, 277), (170, 169, 251, 250, 1, 237, 241), (74, 400, 399, 343, 345), (92, 29, 306, 353), (86, 84, 78, 77), (84, 83, 76, 78), (105, 107, 357, 296), (83, 85, 75, 76), (46, 45, 49, 442, 441), (49, 50, 80, 82), (53, 79, 327, 325), (79, 392, 391, 323, 327), (44, 43, 85, 83), (17, 365, 368, 20, 196, 195), (41, 44, 83, 84), (42, 41, 84, 86), (18, 21, 87, 223, 222), (414, 413, 90, 352, 351), (24, 25, 218, 217, 89), (19, 409, 412, 349, 299), (113, 112, 394, 393, 39), (28, 29, 92, 91), (88, 87, 89, 416, 415), (28, 25, 173, 172, 94), (172, 171, 93, 95, 94), (27, 30, 95, 93), (30, 28, 94, 95), (98, 99, 101, 100), (96, 97, 99, 98), (25, 24, 98, 100), (24, 21, 96, 98), (21, 23, 97, 96), (28, 31, 103, 220, 219), (402, 401, 32, 308, 354), (178, 177, 16, 227, 226, 104), (16, 18, 106, 228, 227), (18, 19, 107, 106), (207, 210, 358, 359), (419, 418, 105, 296, 356), (14, 420, 419, 356, 292), (108, 109, 111, 110), (265, 264, 33, 35, 36), (28, 30, 109, 108), (31, 28, 108, 110), (32, 31, 34, 408, 407), (34, 36, 113, 115), (48, 47, 390, 389, 50), (36, 35, 112, 113), (116, 117, 119, 118), (162, 161, 62, 186, 185, 63), (66, 63, 116, 118), (120, 121, 123, 122), (58, 60, 121, 120), (60, 62, 123, 121), (23, 22, 361, 364, 206, 205), (52, 51, 156, 155, 55), (51, 54, 57, 157, 156), (127, 128, 130, 129), (367, 366, 15, 291, 297), (176, 175, 201, 200, 128, 127), (445, 444, 151, 154, 41, 42), (150, 149, 193, 192, 202, 201, 175, 174), (8, 7, 134, 133), (7, 10, 132, 134), (10, 9, 131, 132), (6, 380, 379, 278, 279), (3, 4, 234, 233, 5), (139, 140, 142, 141), (165, 164, 182, 181, 140, 139), (244, 243, 166, 165, 139, 141), (145, 144, 143, 146), (432, 431, 240, 239, 4, 3), (1, 2, 146, 143), (246, 245, 72, 252, 251, 169, 168), (147, 148, 149, 150), (151, 152, 153, 154), (446, 445, 42, 318, 316), (124, 271, 274, 60, 58), (155, 156, 157, 248, 247), (158, 159, 160, 161, 162), (61, 158, 162, 63, 64), (67, 66, 163, 434, 433, 69), (167, 168, 169, 170), (73, 430, 429, 275, 346), (171, 172, 173), (25, 27, 93, 171, 173), (174, 175, 176, 177, 178, 179), (180, 181, 182, 183, 184), (399, 398, 70, 341, 343), (185, 186, 187, 188, 189), (63, 185, 189, 117, 116), (190, 191, 192, 193), (194, 195, 196, 197), (18, 194, 197, 23, 21), (198, 199, 200, 201, 202), (372, 371, 12, 289, 294), (203, 204, 205, 206), (26, 363, 362, 302, 304), (207, 208, 209, 210), (60, 59, 386, 385, 62), (211, 212, 213, 214), (231, 230, 13, 190, 193, 149, 148), (215, 216, 217, 218), (25, 28, 91, 215, 218), (219, 220, 221), (29, 28, 219, 221, 102), (222, 223, 224), (411, 410, 224, 223, 87, 88), (225, 226, 227, 228), (105, 225, 228, 106, 107), (229, 230, 231, 232), (233, 234, 235, 236), (5, 233, 236, 136, 137), (237, 238, 239, 240, 241), (238, 237, 1, 143, 144), (242, 243, 244, 245, 246), (435, 434, 163, 164, 165, 166), (247, 248, 249), (55, 155, 247, 249, 124, 125), (250, 251, 252, 253), (250, 253, 74, 0, 1), (254, 255, 256, 257), (254, 257, 6, 138, 135), (258, 259, 260, 261), (262, 263, 264, 265, 266), (262, 266, 31, 110, 111), (267, 268, 269, 270), (267, 270, 40, 43, 44), (271, 272, 273, 274), (274, 273, 126, 59, 60), (275, 277, 278, 276), (278, 277, 280, 279), (284, 283, 282, 281), (287, 288, 286, 285), (285, 286, 290, 289), (294, 293, 292, 291), (291, 292, 295, 297), (299, 295, 296, 357), (297, 295, 299, 298), (300, 301, 303, 302), (298, 299, 301, 300), (303, 301, 350, 351), (305, 303, 351, 352), (304, 305, 306, 358, 360), (302, 303, 305, 304), (308, 306, 355, 354), (307, 308, 310, 309), (313, 314, 312, 311), (311, 312, 316, 315), (315, 316, 318, 317), (321, 322, 320, 319), (319, 320, 324, 323), (325, 326, 330, 329), (327, 328, 326, 325), (334, 333, 332, 331), (331, 332, 336, 335), (335, 336, 338, 337), (337, 338, 340, 339), (339, 340, 342, 341), (341, 342, 344, 343), (343, 344, 346, 345), (345, 346, 275, 276), (347, 348, 322, 321), (323, 324, 328, 327), (317, 318, 348, 347), (301, 299, 349, 350), (306, 305, 352, 353), (295, 292, 356, 296), (309, 310, 314, 313), (329, 330, 333, 334), (289, 290, 293, 294), (281, 282, 288, 287), (279, 280, 283, 284), (359, 358, 306, 308, 307), (112, 35, 309, 313), (77, 46, 320, 322), (133, 134, 211, 214, 426, 425), (71, 73, 346, 344), (55, 125, 333, 330), (32, 407, 406, 310, 308), (59, 126, 334, 331), (35, 33, 307, 309), (19, 18, 222, 224, 410, 409), (0, 74, 345, 276), (427, 426, 214, 213, 229, 232, 11), (75, 85, 347, 321), (203, 206, 364, 363, 26, 27), (373, 376, 131, 287, 285), (423, 422, 147, 150, 174, 179, 14), (86, 77, 322, 348), (13, 12, 371, 370, 191, 190), (125, 124, 58, 437, 436), (73, 167, 170, 241, 240, 431, 430), (31, 32, 401, 404, 103), (88, 415, 414, 351, 350), (11, 232, 231, 148, 147, 422, 421), (443, 442, 49, 82, 81), (29, 102, 355, 306), (192, 191, 370, 369, 15, 198, 202), (131, 9, 281, 287), (102, 403, 402, 354, 355), (114, 38, 312, 314), (90, 92, 353, 352), (8, 133, 288, 282), (61, 64, 338, 336), (361, 362, 363, 364), (362, 361, 22, 300, 302), (365, 366, 367, 368), (199, 198, 15, 366, 365, 17), (369, 370, 371, 372), (15, 369, 372, 294, 291), (373, 374, 375, 376), (132, 131, 376, 375, 258, 261), (377, 378, 379, 380), (2, 377, 380, 6, 257, 256), (381, 382, 383, 384), (384, 383, 65, 337, 339), (385, 386, 387, 388), (62, 385, 388, 65, 187, 186), (389, 390, 391, 392), (50, 389, 392, 79, 80), (393, 394, 395, 396), (39, 393, 396, 40, 270, 269), (397, 398, 399, 400), (180, 184, 70, 398, 397, 72), (401, 402, 403, 404), (102, 221, 220, 103, 404, 403), (405, 406, 407, 408), (405, 408, 34, 115, 114), (409, 410, 411, 412), (412, 411, 88, 350, 349), (413, 414, 415, 416), (413, 416, 89, 217, 216, 90), (417, 418, 419, 420), (14, 179, 178, 104, 417, 420), (421, 422, 423, 424), (11, 421, 424, 293, 290), (425, 426, 427, 428), (133, 425, 428, 286, 288), (429, 430, 431, 432), (429, 432, 3, 277, 275), (433, 434, 435), (69, 433, 435, 166, 243, 242, 71), (436, 437, 438, 439), (439, 438, 61, 336, 332), (440, 441, 442, 443), (46, 441, 440, 324, 320), (444, 445, 446, 447), (38, 37, 152, 151, 444, 447)])
_uv = me_cube_001.uv_layers.new(name='UVMap')
_uv.uv.foreach_set('vector', [0.625, 0.75, 0.625, 0.6202, 0.625, 0.5, 0.625, 0.5, 0.625, 0.75, 0.625, 0.5, 0.625, 0.3057, 0.625, 0.25, 0.625, 0.25, 0.625, 0.5, 0.375, 0.75, 0.375, 0.8157, 0.375, 1.0, 0.375, 1.0, 0.375, 0.75, 0.625, 0.75, 0.5328, 0.75, 0.375, 0.75, 0.375, 0.75, 0.5213, 0.75, 0.625, 0.75, 0.625, 0.75, 0.625, 0.5, 0.625, 0.5, 0.625, 0.75, 0.625, 0.5, 0.625, 0.75, 0.625, 0.75, 0.625, 0.5, 0.625, 0.5, 0.625, 0.75, 0.625, 0.75, 0.625, 0.6858, 0.625, 0.6143, 0.625, 0.5, 0.625, 0.5, 0.625, 0.6143, 0.625, 0.6858, 0.625, 0.75, 0.625, 0.75, 0.625, 0.5, 0.625, 0.75, 0.5001, 0.75, 0.5001, 0.75, 0.375, 0.75, 0.375, 0.75, 0.625, 0.75, 0.625, 0.5, 0.625, 0.75, 0.625, 0.75, 0.625, 0.6601, 0.625, 0.594, 0.625, 0.5, 0.375, 0.5, 0.625, 0.5, 0.625, 0.5, 0.375, 0.5, 0.625, 0.75, 0.375, 0.75, 0.375, 0.75, 0.625, 0.75, 0.375, 0.75, 0.375, 0.75, 0.375, 0.75, 0.375, 0.75, 0.375, 0.75, 0.375, 0.75, 0.375, 0.75, 0.375, 0.75, 0.375, 0.5, 0.375, 0.5, 0.375, 0.5, 0.375, 0.5, 0.375, 0.5, 0.625, 0.5, 0.625, 0.594, 0.625, 0.6601, 0.625, 0.75, 0.625, 0.75, 0.625, 0.658, 0.625, 0.5, 0.375, 0.5, 0.375, 0.5, 0.375, 0.5, 0.375, 0.5, 0.625, 0.75, 0.625, 0.75, 0.625, 0.75, 0.625, 0.75, 0.625, 0.75, 0.375, 0.5, 0.375, 0.5, 0.375, 0.5, 0.375, 0.5, 0.375, 0.5, 0.375, 0.5, 0.375, 0.5, 0.375, 0.5, 0.375, 0.5, 0.375, 0.75, 0.375, 0.75, 0.375, 0.75, 0.375, 0.75, 0.375, 0.75, 0.625, 0.75, 0.5337, 0.75, 0.375, 0.75, 0.375, 0.75, 0.625, 0.75, 0.375, 0.75, 0.375, 0.75, 0.375, 0.75, 0.375, 0.75, 0.625, 0.75, 0.625, 0.5, 0.625, 0.5, 0.625, 0.75, 0.625, 0.5, 0.625, 0.5, 0.625, 0.5, 0.625, 0.5, 0.625, 0.5, 0.375, 0.75, 0.375, 0.75, 0.375, 0.75, 0.375, 0.75, 0.375, 0.75, 0.375, 0.75, 0.375, 0.75, 0.375, 0.75, 0.375, 0.75, 0.375, 0.75, 0.375, 0.75, 0.375, 0.75, 0.375, 0.75, 0.375, 0.5, 0.4957, 0.5, 0.625, 0.5, 0.625, 0.5, 0.5309, 0.5, 0.375, 0.5, 0.375, 0.5, 0.375, 0.5, 0.375, 0.5, 0.375, 0.5, 0.625, 0.5, 0.625, 0.75, 0.625, 0.75, 0.625, 0.621, 0.625, 0.5, 0.375, 0.75, 0.375, 0.75, 0.375, 0.75, 0.375, 0.75, 0.625, 0.75, 0.625, 0.5, 0.625, 0.5, 0.625, 0.75, 0.625, 0.75, 0.625, 0.75, 0.625, 0.75, 0.625, 0.75, 0.625, 0.75, 0.375, 0.5, 0.375, 0.5, 0.375, 0.5, 0.375, 0.5, 0.625, 0.75, 0.625, 0.75, 0.625, 0.75, 0.625, 0.75, 0.625, 0.75, 0.375, 0.5, 0.375, 0.5, 0.375, 0.5, 0.375, 0.5, 0.625, 0.5, 0.625, 0.5, 0.625, 0.5, 0.625, 0.5, 0.625, 0.75, 0.4964, 0.75, 0.375, 0.75, 0.375, 0.75, 0.4946, 0.75, 0.625, 0.75, 0.625, 0.5, 0.625, 0.677, 0.625, 0.75, 0.625, 0.75, 0.625, 0.5, 0.375, 0.5, 0.4936, 0.5, 0.625, 0.5, 0.625, 0.5, 0.375, 0.5, 0.625, 0.75, 0.625, 0.75, 0.625, 0.75, 0.625, 0.75, 0.625, 0.75, 0.625, 0.75, 0.375, 0.75, 0.375, 0.75, 0.4664, 0.75, 0.625, 0.75, 0.375, 0.75, 0.375, 0.75, 0.375, 0.75, 0.375, 0.75, 0.375, 0.75, 0.375, 0.5, 0.375, 0.5, 0.375, 0.5, 0.375, 0.5, 0.375, 0.5, 0.625, 0.75, 0.4664, 0.75, 0.375, 0.75, 0.375, 0.75, 0.5494, 0.75, 0.625, 0.75, 0.375, 0.75, 0.375, 0.75, 0.375, 0.75, 0.375, 0.75, 0.375, 0.75, 0.375, 0.75, 0.375, 0.75, 0.375, 0.75, 0.625, 0.5, 0.625, 0.75, 0.625, 0.75, 0.625, 0.5, 0.375, 0.5, 0.625, 0.5, 0.625, 0.5, 0.375, 0.5, 0.625, 0.5, 0.625, 0.75, 0.625, 0.75, 0.625, 0.6817, 0.625, 0.5989, 0.625, 0.5, 0.625, 0.5, 0.625, 0.5989, 0.625, 0.6817, 0.625, 0.75, 0.625, 0.75, 0.625, 0.5, 0.375, 0.5, 0.375, 0.5, 0.375, 0.5, 0.375, 0.5, 0.375, 0.5, 0.625, 0.75, 0.375, 0.75, 0.375, 0.75, 0.625, 0.75, 0.375, 0.75, 0.375, 0.75, 0.375, 0.75, 0.375, 0.75, 0.375, 0.75, 0.625, 0.75, 0.4946, 0.75, 0.375, 0.75, 0.375, 0.75, 0.4935, 0.75, 0.625, 0.75, 0.625, 0.5, 0.625, 0.75, 0.625, 0.75, 0.625, 0.5, 0.375, 0.5, 0.375, 0.5, 0.375, 0.5, 0.375, 0.5, 0.625, 0.5, 0.625, 0.75, 0.625, 0.75, 0.625, 0.5, 0.375, 0.5, 0.625, 0.5, 0.625, 0.5, 0.375, 0.5, 0.625, 0.75, 0.375, 0.75, 0.375, 0.75, 0.625, 0.75, 0.375, 0.5, 0.375, 0.5, 0.375, 0.5, 0.375, 0.5, 0.375, 0.5, 0.375, 0.75, 0.375, 0.75, 0.375, 0.75, 0.375, 0.75, 0.375, 0.75, 0.375, 0.75, 0.375, 0.75, 0.375, 0.75, 0.375, 0.75, 0.375, 0.75, 0.375, 0.75, 0.375, 0.75, 0.375, 0.75, 0.375, 0.5, 0.5699, 0.5, 0.625, 0.5, 0.625, 0.5, 0.5368, 0.5, 0.375, 0.5, 0.625, 0.5, 0.625, 0.75, 0.625, 0.75, 0.625, 0.5, 0.375, 0.5, 0.625, 0.5, 0.625, 0.5, 0.375, 0.5, 0.625, 0.75, 0.375, 0.75, 0.375, 0.75, 0.5033, 0.75, 0.625, 0.75, 0.625, 0.75, 0.375, 0.75, 0.375, 0.75, 0.625, 0.75, 0.375, 0.75, 0.375, 0.75, 0.375, 0.75, 0.375, 0.75, 0.375, 0.75, 0.375, 0.5, 0.375, 0.5, 0.375, 0.5, 0.375, 0.5, 0.375, 0.5, 0.625, 0.5, 0.625, 0.6477, 0.625, 0.716, 0.625, 0.75, 0.625, 0.75, 0.625, 0.6275, 0.625, 0.5, 0.375, 0.5, 0.375, 0.5, 0.375, 0.5, 0.375, 0.5, 0.625, 0.5, 0.625, 0.5, 0.625, 0.5, 0.625, 0.5, 0.625, 0.5, 0.375, 0.8157, 0.4879, 0.75, 0.625, 0.75, 0.625, 1.0, 0.375, 1.0, 0.625, 0.75, 0.625, 0.5, 0.625, 0.5, 0.625, 0.75, 0.625, 0.75, 0.625, 0.5941, 0.625, 0.5, 0.625, 0.5, 0.625, 0.75, 0.625, 0.75, 0.625, 0.75, 0.625, 0.75, 0.625, 0.75, 0.625, 0.75, 0.375, 0.5, 0.375, 0.5, 0.375, 0.5, 0.375, 0.5, 0.625, 0.75, 0.625, 0.75, 0.625, 0.75, 0.625, 0.75, 0.625, 0.75, 0.375, 0.5, 0.625, 0.5, 0.625, 0.5, 0.375, 0.5, 0.375, 0.75, 0.375, 0.75, 0.375, 0.75, 0.375, 0.75, 0.375, 0.75, 0.375, 0.629, 0.375, 0.75, 0.375, 0.75, 0.375, 0.629, 0.375, 0.5, 0.375, 0.5, 0.375, 0.5, 0.375, 0.5, 0.625, 0.5, 0.625, 0.75, 0.625, 0.75, 0.625, 0.6214, 0.625, 0.612, 0.625, 0.5, 0.375, 0.5, 0.4856, 0.5, 0.625, 0.5, 0.625, 0.5, 0.5408, 0.5, 0.375, 0.5, 0.375, 0.75, 0.375, 0.75, 0.375, 0.75, 0.375, 0.75, 0.375, 0.75, 0.375, 0.5, 0.375, 0.5, 0.375, 0.5, 0.375, 0.5, 0.7264, 0.5, 0.625, 0.5668, 0.625, 0.67, 0.8202, 0.75, 0.875, 0.75, 0.875, 0.5556, 0.7918, 0.5, 0.375, 0.75, 0.375, 0.75, 0.375, 0.75, 0.375, 0.75, 0.375, 0.75, 0.375, 0.5, 0.375, 0.5, 0.375, 0.5, 0.375, 0.5, 0.375, 0.5, 0.625, 0.5, 0.625, 0.5, 0.375, 0.5, 0.625, 0.5, 0.625, 0.75, 0.625, 0.75, 0.625, 0.5, 0.375, 0.5, 0.375, 0.5, 0.375, 0.5, 0.375, 0.5, 0.625, 0.75, 0.375, 0.75, 0.375, 0.75, 0.625, 0.75, 0.375, 0.5, 0.625, 0.5, 0.625, 0.5, 0.483, 0.5, 0.375, 0.5, 0.625, 0.5, 0.625, 0.75, 0.625, 0.75, 0.625, 0.5, 0.375, 0.75, 0.375, 0.75, 0.375, 0.75, 0.375, 0.75, 0.375, 0.75, 0.375, 0.75, 0.375, 0.75, 0.375, 0.75, 0.375, 0.75, 0.625, 0.75, 0.375, 0.75, 0.375, 0.75, 0.625, 0.75, 0.625, 0.75, 0.4598, 0.75, 0.375, 0.75, 0.375, 0.75, 0.5337, 0.75, 0.625, 0.75, 0.625, 0.5, 0.625, 0.75, 0.625, 0.75, 0.625, 0.5, 0.375, 0.5, 0.625, 0.5, 0.625, 0.5, 0.375, 0.5, 0.625, 0.5, 0.625, 0.5, 0.625, 0.5, 0.625, 0.5, 0.625, 0.5, 0.375, 0.5, 0.375, 0.5, 0.375, 0.5, 0.375, 0.5, 0.375, 0.5, 0.625, 0.5, 0.625, 0.5, 0.625, 0.5, 0.625, 0.5, 0.625, 0.5, 0.375, 0.5, 0.375, 0.5, 0.375, 0.5, 0.375, 0.5, 0.375, 0.5, 0.625, 0.75, 0.375, 0.75, 0.375, 0.75, 0.5344, 0.75, 0.625, 0.75, 0.625, 0.5, 0.375, 0.5, 0.375, 0.5, 0.625, 0.5, 0.375, 0.5, 0.625, 0.5, 0.625, 0.5, 0.4668, 0.5, 0.375, 0.5, 0.625, 0.5, 0.625, 0.5, 0.625, 0.5, 0.625, 0.5, 0.625, 0.5, 0.625, 0.5, 0.625, 0.6988, 0.625, 0.75, 0.625, 0.75, 0.625, 0.5, 0.625, 0.75, 0.625, 0.75, 0.625, 0.75, 0.625, 0.75, 0.625, 0.75, 0.625, 0.5, 0.625, 0.5, 0.625, 0.75, 0.625, 0.5, 0.625, 0.75, 0.625, 0.75, 0.625, 0.5, 0.625, 0.5, 0.625, 0.75, 0.625, 0.75, 0.625, 0.5, 0.625, 0.5, 0.625, 0.5, 0.625, 0.5, 0.625, 0.5, 0.625, 0.5, 0.625, 0.5, 0.625, 0.5, 0.625, 0.5, 0.625, 0.5, 0.625, 0.75, 0.625, 0.75, 0.625, 0.5, 0.625, 0.5, 0.625, 0.5, 0.625, 0.5, 0.625, 0.5, 0.625, 0.5, 0.375, 0.5, 0.375, 0.5, 0.375, 0.5, 0.375, 0.5, 0.375, 0.5, 0.625, 0.5, 0.625, 0.5, 0.625, 0.5, 0.625, 0.5, 0.625, 0.5, 0.625, 0.5, 0.625, 0.5, 0.625, 0.5, 0.625, 0.5, 0.625, 0.5, 0.625, 0.5, 0.625, 0.5, 0.375, 0.5, 0.375, 0.5, 0.625, 0.5, 0.375, 0.75, 0.375, 0.629, 0.375, 0.629, 0.375, 0.75, 0.375, 0.5, 0.375, 0.5, 0.375, 0.5, 0.375, 0.5, 0.375, 0.5, 0.375, 0.5, 0.375, 0.5, 0.375, 0.5, 0.375, 0.5, 0.375, 0.5, 0.625, 0.5, 0.625, 0.75, 0.625, 0.75, 0.625, 0.5, 0.625, 0.75, 0.5494, 0.75, 0.375, 0.75, 0.375, 0.75, 0.625, 0.75, 0.625, 0.5, 0.625, 0.75, 0.625, 0.75, 0.625, 0.5, 0.625, 0.5, 0.625, 0.5, 0.625, 0.5, 0.625, 0.5, 0.375, 0.5, 0.625, 0.5, 0.625, 0.5, 0.471, 0.5, 0.375, 0.5, 0.625, 0.5, 0.625, 0.75, 0.625, 0.75, 0.625, 0.5, 0.625, 0.75, 0.375, 0.75, 0.375, 0.75, 0.4886, 0.75, 0.625, 0.75, 0.625, 0.75, 0.375, 0.75, 0.375, 0.75, 0.625, 0.75, 0.625, 0.5, 0.625, 0.75, 0.625, 0.75, 0.625, 0.5, 0.625, 0.5, 0.625, 0.5941, 0.625, 0.75, 0.625, 0.75, 0.625, 0.6214, 0.625, 0.5, 0.625, 0.5, 0.625, 0.5, 0.625, 0.5, 0.625, 0.5, 0.625, 0.5, 0.625, 0.75, 0.625, 0.75, 0.625, 0.5, 0.625, 0.5, 0.625, 0.75, 0.625, 0.75, 0.625, 0.5, 0.625, 0.75, 0.625, 0.75, 0.625, 0.75, 0.625, 0.75, 0.625, 0.75, 0.375, 0.75, 0.375, 0.75, 0.4591, 0.75, 0.4591, 0.75, 0.625, 0.75, 0.375, 0.5, 0.625, 0.5, 0.625, 0.5, 0.43, 0.5, 0.375, 0.5, 0.625, 0.5, 0.625, 0.75, 0.625, 0.75, 0.625, 0.716, 0.625, 0.5, 0.625, 0.5, 0.625, 0.75, 0.625, 0.75, 0.625, 0.5, 0.375, 0.75, 0.375, 0.75, 0.375, 0.75, 0.375, 0.75, 0.375, 0.75, 0.625, 0.5, 0.625, 0.5991, 0.625, 0.6794, 0.625, 0.75, 0.625, 0.75, 0.625, 0.5, 0.375, 0.5, 0.4448, 0.5, 0.4974, 0.5, 0.625, 0.5, 0.625, 0.5, 0.375, 0.5, 0.625, 0.5, 0.625, 0.5976, 0.625, 0.6589, 0.625, 0.75, 0.625, 0.75, 0.625, 0.6794, 0.625, 0.5991, 0.625, 0.5, 0.375, 0.5, 0.625, 0.5, 0.625, 0.5, 0.375, 0.5, 0.625, 0.5, 0.625, 0.75, 0.625, 0.75, 0.625, 0.5, 0.625, 0.75, 0.375, 0.75, 0.375, 0.75, 0.625, 0.75, 0.375, 0.75, 0.375, 0.75, 0.375, 0.75, 0.375, 0.75, 0.375, 0.75, 0.375, 0.5, 0.625, 0.5, 0.625, 0.5, 0.465, 0.5, 0.375, 0.5, 0.625, 0.5, 0.625, 0.75, 0.625, 0.75, 0.625, 0.5, 0.625, 0.5, 0.625, 0.612, 0.625, 0.6214, 0.625, 0.75, 0.625, 0.75, 0.625, 0.5, 0.625, 0.5, 0.625, 0.5, 0.625, 0.5, 0.625, 0.5, 0.625, 0.5, 0.625, 0.5, 0.625, 0.5, 0.875, 0.5, 0.875, 0.75, 0.625, 0.75, 0.375, 0.3098, 0.5023, 0.25, 0.5517, 0.25, 0.625, 0.3057, 0.625, 0.5, 0.375, 0.5, 0.625, 1.0, 0.625, 0.75, 0.625, 0.75, 0.625, 1.0, 0.625, 0.5, 0.625, 0.6202, 0.625, 0.75, 0.625, 0.75, 0.625, 0.67, 0.625, 0.5668, 0.625, 0.5, 0.4912, 0.5, 0.625, 0.5, 0.625, 0.5976, 0.625, 0.5, 0.4974, 0.5, 0.625, 0.5, 0.625, 0.5989, 0.625, 0.5, 0.375, 0.5, 0.375, 0.5, 0.375, 0.5, 0.375, 0.5, 0.375, 0.5, 0.625, 0.5, 0.625, 0.6275, 0.625, 0.75, 0.625, 0.75, 0.625, 0.5, 0.43, 0.5, 0.625, 0.5, 0.625, 0.716, 0.625, 0.6477, 0.5304, 0.5, 0.5309, 0.5, 0.625, 0.5, 0.625, 0.5, 0.625, 0.5941, 0.625, 0.5, 0.375, 0.5, 0.5309, 0.5, 0.625, 0.5, 0.625, 0.5, 0.375, 0.5, 0.375, 0.5, 0.625, 0.5, 0.625, 0.5, 0.5678, 0.5, 0.4044, 0.5, 0.375, 0.5, 0.5408, 0.5, 0.625, 0.5, 0.625, 0.5668, 0.7264, 0.5, 0.375, 0.5, 0.375, 0.3388, 0.375, 0.25, 0.375, 0.25, 0.375, 0.5, 0.625, 0.6988, 0.625, 0.5, 0.625, 0.5, 0.625, 0.5, 0.625, 0.75, 0.625, 0.75, 0.625, 0.6988, 0.625, 0.5, 0.625, 0.5, 0.625, 0.5991, 0.625, 0.5, 0.625, 0.5, 0.625, 0.5, 0.459, 0.5, 0.625, 0.75, 0.625, 0.75, 0.625, 0.6214, 0.625, 0.75, 0.4935, 0.75, 0.375, 0.75, 0.375, 0.75, 0.375, 0.75, 0.375, 0.75, 0.375, 0.75, 0.625, 0.6214, 0.625, 0.75, 0.4964, 0.75, 0.625, 0.75, 0.625, 0.75, 0.625, 0.5, 0.625, 0.6214, 0.625, 0.75, 0.625, 0.75, 0.625, 0.5, 0.625, 0.75, 0.5239, 0.75, 0.625, 0.75, 0.625, 0.6589, 0.625, 0.621, 0.625, 0.75, 0.5337, 0.75, 0.625, 0.75, 0.625, 0.5, 0.625, 0.621, 0.625, 0.75, 0.625, 0.75, 0.625, 0.5, 0.5207, 0.75, 0.625, 0.75, 0.625, 0.75, 0.625, 0.6794, 0.625, 0.75, 0.375, 0.75, 0.375, 0.75, 0.375, 0.75, 0.375, 0.75, 0.375, 0.75, 0.625, 0.75, 0.625, 0.75, 0.625, 0.75, 0.4591, 0.75, 0.375, 0.75, 0.375, 0.75, 0.375, 0.75, 0.375, 0.75, 0.375, 0.75, 0.375, 0.75, 0.4664, 0.75, 0.375, 0.75, 0.375, 0.629, 0.625, 0.75, 0.375, 0.75, 0.375, 0.75, 0.478, 0.75, 0.625, 0.75, 0.625, 0.5, 0.625, 0.594, 0.625, 0.5, 0.4752, 0.5, 0.625, 0.5, 0.625, 0.658, 0.625, 0.75, 0.625, 0.75, 0.625, 0.6589, 0.625, 0.5976, 0.625, 0.5, 0.625, 0.5, 0.4936, 0.5, 0.625, 0.5, 0.625, 0.5, 0.625, 0.5, 0.625, 0.5, 0.625, 0.5, 0.625, 0.5, 0.625, 0.5, 0.625, 0.5, 0.625, 0.5, 0.5395, 0.5, 0.375, 0.5, 0.625, 0.5, 0.625, 0.5, 0.5395, 0.5, 0.375, 0.5, 0.625, 0.5, 0.625, 0.5, 0.5016, 0.5, 0.375, 0.5, 0.4764, 0.5, 0.5016, 0.5, 0.625, 0.5, 0.625, 0.5, 0.375, 0.5, 0.5368, 0.5, 0.625, 0.5, 0.625, 0.5, 0.625, 0.5, 0.375, 0.5, 0.5368, 0.5, 0.625, 0.5, 0.625, 0.5, 0.375, 0.5, 0.625, 0.5, 0.625, 0.658, 0.625, 0.5, 0.4205, 0.5, 0.465, 0.5, 0.625, 0.5, 0.625, 0.6143, 0.625, 0.5, 0.375, 0.5, 0.465, 0.5, 0.625, 0.5, 0.625, 0.5, 0.375, 0.5, 0.875, 0.5556, 0.875, 0.5, 0.625, 0.3057, 0.5517, 0.25, 0.625, 0.3332, 0.875, 0.5, 0.875, 0.5556, 0.875, 0.75, 0.875, 0.75, 0.875, 0.5, 0.4856, 0.5, 0.625, 0.5, 0.625, 0.5, 0.625, 0.6202, 0.625, 0.5, 0.5679, 0.5, 0.5678, 0.5, 0.625, 0.5, 0.625, 0.612, 0.625, 0.5, 0.625, 0.5, 0.5304, 0.5, 0.625, 0.6477, 0.625, 0.5, 0.375, 0.5, 0.43, 0.5, 0.5304, 0.5, 0.625, 0.5, 0.625, 0.5, 0.375, 0.5, 0.625, 0.9452, 0.625, 0.67, 0.625, 0.75, 0.5213, 0.75, 0.625, 0.9452, 0.5213, 0.75, 0.375, 0.75, 0.375, 1.0, 0.625, 1.0, 0.625, 0.75, 0.625, 0.6858, 0.625, 0.75, 0.5374, 0.75, 0.625, 0.75, 0.5374, 0.75, 0.375, 0.75, 0.375, 0.75, 0.625, 0.75, 0.5001, 0.75, 0.625, 0.75, 0.625, 0.6601, 0.625, 0.75, 0.625, 0.75, 0.625, 0.75, 0.5494, 0.75, 0.625, 0.75, 0.625, 0.677, 0.625, 0.75, 0.625, 0.677, 0.625, 0.5, 0.625, 0.5, 0.625, 0.75, 0.625, 0.75, 0.625, 0.6817, 0.625, 0.75, 0.5428, 0.75, 0.625, 0.75, 0.5428, 0.75, 0.375, 0.75, 0.375, 0.75, 0.625, 0.75, 0.625, 0.6275, 0.625, 0.75, 0.5033, 0.75, 0.625, 0.75, 0.625, 0.75, 0.5033, 0.75, 0.375, 0.75, 0.375, 0.75, 0.625, 0.75, 0.125, 0.5, 0.375, 0.5, 0.375, 0.75, 0.125, 0.75, 0.375, 0.75, 0.375, 0.5, 0.375, 0.5, 0.375, 0.75, 0.375, 0.75, 0.375, 0.5, 0.375, 0.5, 0.375, 0.75, 0.375, 0.75, 0.375, 0.5, 0.375, 0.5, 0.375, 0.75, 0.375, 0.75, 0.375, 0.5, 0.375, 0.5, 0.375, 0.75, 0.375, 0.75, 0.375, 0.5, 0.375, 0.5, 0.375, 0.75, 0.375, 0.75, 0.375, 0.5, 0.375, 0.5, 0.375, 0.75, 0.375, 0.5, 0.375, 0.5, 0.375, 0.5, 0.375, 0.5, 0.375, 0.75, 0.375, 0.5, 0.375, 0.5, 0.375, 0.75, 0.375, 0.75, 0.375, 0.5, 0.375, 0.5, 0.375, 0.75, 0.375, 0.75, 0.375, 0.5, 0.375, 0.5, 0.375, 0.75, 0.375, 0.5, 0.375, 0.5, 0.375, 0.5, 0.375, 0.5, 0.375, 0.5, 0.375, 0.5, 0.375, 0.5, 0.375, 0.5, 0.375, 0.75, 0.375, 0.5, 0.375, 0.5, 0.375, 0.629, 0.375, 0.75, 0.375, 0.75, 0.375, 0.5, 0.375, 0.5, 0.375, 0.75, 0.375, 0.5, 0.375, 0.5, 0.375, 0.5, 0.375, 0.5, 0.375, 0.75, 0.375, 0.5, 0.375, 0.5, 0.375, 0.75, 0.375, 0.75, 0.375, 0.5, 0.375, 0.5, 0.375, 0.75, 0.375, 0.75, 0.375, 0.5, 0.375, 0.5, 0.375, 0.75, 0.375, 0.75, 0.375, 0.5, 0.375, 0.5, 0.375, 0.75, 0.375, 0.75, 0.375, 0.5, 0.375, 0.5, 0.375, 0.75, 0.375, 0.75, 0.375, 0.5, 0.375, 0.5, 0.375, 0.75, 0.375, 0.75, 0.375, 0.5, 0.375, 0.5, 0.375, 0.75, 0.375, 0.75, 0.375, 0.5, 0.375, 0.5, 0.375, 0.75, 0.375, 0.75, 0.375, 0.5, 0.375, 0.5, 0.375, 0.75, 0.375, 0.75, 0.375, 0.5, 0.375, 0.5, 0.375, 0.75, 0.375, 0.75, 0.375, 0.5, 0.375, 0.5, 0.375, 0.75, 0.375, 0.75, 0.375, 0.5, 0.375, 0.5, 0.375, 0.75, 0.375, 0.75, 0.375, 0.5, 0.375, 0.5, 0.375, 0.75, 0.375, 0.75, 0.375, 0.5, 0.375, 0.5, 0.375, 0.75, 0.375, 0.75, 0.375, 0.5, 0.375, 0.5, 0.375, 0.75, 0.375, 0.75, 0.375, 0.5, 0.125, 0.5, 0.125, 0.75, 0.375, 0.75, 0.375, 0.5, 0.375, 0.5, 0.375, 0.75, 0.375, 0.75, 0.375, 0.5, 0.375, 0.5, 0.375, 0.75, 0.375, 0.75, 0.375, 0.5, 0.375, 0.5, 0.375, 0.75, 0.375, 0.5, 0.375, 0.5, 0.375, 0.5, 0.375, 0.5, 0.375, 0.5, 0.375, 0.5, 0.375, 0.5, 0.375, 0.5, 0.375, 0.5, 0.375, 0.5, 0.375, 0.5, 0.375, 0.5, 0.375, 0.75, 0.375, 0.5, 0.375, 0.5, 0.375, 0.75, 0.375, 0.75, 0.375, 0.5, 0.375, 0.5, 0.375, 0.75, 0.375, 0.75, 0.375, 0.5, 0.375, 0.5, 0.375, 0.75, 0.375, 0.75, 0.375, 0.5, 0.375, 0.5, 0.375, 0.75, 0.375, 0.75, 0.375, 0.5, 0.375, 0.5, 0.375, 0.75, 0.375, 0.75, 0.375, 0.629, 0.375, 0.5, 0.375, 0.5, 0.375, 0.75, 0.375, 0.75, 0.375, 0.75, 0.375, 0.75, 0.375, 0.75, 0.375, 0.5, 0.375, 0.5, 0.375, 0.5, 0.375, 0.5, 0.375, 0.5, 0.625, 0.5, 0.625, 0.5, 0.4752, 0.5, 0.4752, 0.5, 0.375, 0.5, 0.375, 0.5, 0.375, 0.5, 0.375, 0.5, 0.375, 0.5, 0.375, 0.5, 0.375, 0.5, 0.375, 0.5, 0.375, 0.5, 0.375, 0.5, 0.375, 0.5, 0.375, 0.5, 0.375, 0.5, 0.375, 0.5, 0.375, 0.75, 0.375, 0.75, 0.375, 0.75, 0.375, 0.75, 0.375, 0.75, 0.375, 0.75, 0.375, 0.75, 0.375, 0.75, 0.375, 0.5, 0.625, 0.5, 0.625, 0.5, 0.5016, 0.5, 0.4764, 0.5, 0.375, 0.5, 0.375, 1.0, 0.375, 0.75, 0.375, 0.75, 0.375, 1.0, 0.375, 0.5, 0.4752, 0.5, 0.4752, 0.5, 0.625, 0.5, 0.625, 0.5, 0.4205, 0.5, 0.375, 0.5, 0.375, 0.75, 0.375, 0.75, 0.375, 0.75, 0.375, 0.75, 0.625, 0.75, 0.4591, 0.75, 0.4591, 0.75, 0.375, 0.75, 0.375, 0.75, 0.625, 0.75, 0.375, 0.75, 0.375, 0.75, 0.375, 0.75, 0.375, 0.75, 0.375, 0.75, 0.375, 0.5, 0.4671, 0.5, 0.4912, 0.5, 0.625, 0.5, 0.625, 0.5, 0.459, 0.5, 0.375, 0.5, 0.375, 0.5, 0.375, 0.5, 0.375, 0.5, 0.375, 0.5, 0.625, 0.75, 0.375, 0.75, 0.375, 0.75, 0.4522, 0.75, 0.5239, 0.75, 0.625, 0.75, 0.375, 0.5, 0.625, 0.5, 0.625, 0.5, 0.4957, 0.5, 0.375, 0.5, 0.375, 0.5, 0.5408, 0.5, 0.625, 0.3986, 0.625, 0.3332, 0.5517, 0.25, 0.5023, 0.25, 0.375, 0.3388, 0.625, 0.5, 0.375, 0.5, 0.375, 0.5, 0.5194, 0.5, 0.625, 0.5, 0.375, 0.5, 0.375, 0.5, 0.375, 0.5, 0.375, 0.5, 0.375, 0.5, 0.375, 0.5, 0.4205, 0.5, 0.625, 0.5, 0.625, 0.5, 0.4912, 0.5, 0.4671, 0.5, 0.375, 0.5, 0.375, 0.5, 0.483, 0.5, 0.625, 0.5, 0.625, 0.5, 0.375, 0.5, 0.375, 0.5, 0.375, 0.5, 0.375, 0.5, 0.375, 0.5, 0.625, 0.75, 0.5239, 0.75, 0.4522, 0.75, 0.375, 0.75, 0.375, 0.75, 0.5207, 0.75, 0.625, 0.75, 0.375, 0.75, 0.375, 0.75, 0.375, 0.75, 0.375, 0.75, 0.375, 0.5, 0.375, 0.5, 0.375, 0.5, 0.375, 0.5, 0.375, 0.5, 0.375, 0.5, 0.375, 0.5, 0.375, 0.5, 0.375, 0.5, 0.375, 0.5, 0.375, 0.5, 0.375, 0.5, 0.375, 0.5, 0.375, 0.5, 0.375, 0.5, 0.375, 0.5, 0.375, 0.5, 0.375, 0.5, 0.375, 0.5, 0.375, 0.5, 0.375, 0.5, 0.375, 0.75, 0.375, 0.75, 0.375, 0.75, 0.4591, 0.75, 0.375, 0.75, 0.375, 0.75, 0.375, 0.75, 0.375, 0.75, 0.375, 0.75, 0.4598, 0.75, 0.375, 0.75, 0.375, 0.75, 0.375, 0.75, 0.625, 0.75, 0.5207, 0.75, 0.375, 0.75, 0.375, 0.75, 0.4598, 0.75, 0.625, 0.75, 0.375, 0.75, 0.4522, 0.75, 0.375, 0.75, 0.375, 0.75, 0.375, 0.75, 0.375, 0.75, 0.375, 0.75, 0.375, 0.75, 0.375, 0.75, 0.375, 0.75, 0.375, 0.75, 0.5001, 0.75, 0.375, 0.75, 0.625, 0.75, 0.375, 0.75, 0.375, 0.75, 0.5001, 0.75, 0.5001, 0.75, 0.625, 0.75, 0.4879, 0.75, 0.375, 0.8157, 0.375, 0.75, 0.375, 0.75, 0.625, 0.75, 0.4879, 0.75, 0.375, 0.75, 0.375, 0.75, 0.5374, 0.75, 0.625, 0.75, 0.375, 0.75, 0.4946, 0.75, 0.375, 0.75, 0.375, 0.75, 0.375, 0.75, 0.375, 0.75, 0.375, 0.75, 0.375, 0.75, 0.375, 0.75, 0.478, 0.75, 0.375, 0.75, 0.375, 0.75, 0.375, 0.75, 0.625, 0.75, 0.478, 0.75, 0.375, 0.75, 0.375, 0.75, 0.4964, 0.75, 0.625, 0.75, 0.4886, 0.75, 0.375, 0.75, 0.375, 0.75, 0.375, 0.75, 0.625, 0.75, 0.4886, 0.75, 0.375, 0.75, 0.375, 0.75, 0.625, 0.75, 0.5344, 0.75, 0.375, 0.75, 0.375, 0.75, 0.375, 0.75, 0.625, 0.75, 0.5344, 0.75, 0.375, 0.75, 0.375, 0.75, 0.5428, 0.75, 0.625, 0.75, 0.5328, 0.75, 0.375, 0.75, 0.375, 0.75, 0.375, 0.75, 0.625, 0.75, 0.4935, 0.75, 0.375, 0.75, 0.375, 0.75, 0.5328, 0.75, 0.625, 0.75, 0.375, 0.5, 0.375, 0.5, 0.375, 0.5, 0.5194, 0.5, 0.375, 0.5, 0.5395, 0.5, 0.625, 0.5, 0.625, 0.5, 0.5194, 0.5, 0.375, 0.5, 0.375, 0.5, 0.375, 0.5, 0.375, 0.5, 0.471, 0.5, 0.375, 0.5, 0.471, 0.5, 0.625, 0.5, 0.625, 0.5, 0.375, 0.5, 0.375, 0.5, 0.4764, 0.5, 0.375, 0.5, 0.375, 0.5, 0.375, 0.5, 0.375, 0.5, 0.375, 0.5, 0.375, 0.5, 0.375, 0.5, 0.375, 0.5, 0.375, 0.5, 0.375, 0.5, 0.4668, 0.5, 0.375, 0.5, 0.4668, 0.5, 0.625, 0.5, 0.625, 0.5, 0.4936, 0.5, 0.375, 0.5, 0.5699, 0.5, 0.375, 0.5, 0.375, 0.5, 0.375, 0.5, 0.375, 0.5, 0.459, 0.5, 0.625, 0.5, 0.625, 0.5, 0.5699, 0.5, 0.375, 0.5, 0.375, 0.5, 0.4671, 0.5, 0.375, 0.5, 0.375, 0.5, 0.375, 0.5, 0.375, 0.5, 0.375, 0.5, 0.375, 0.5, 0.375, 0.5, 0.375, 0.5, 0.4752, 0.5, 0.375, 0.5, 0.375, 0.5, 0.375, 0.5, 0.375, 0.5, 0.375, 0.5, 0.375, 0.5, 0.375, 0.5, 0.375, 0.25, 0.375, 0.3388, 0.5023, 0.25, 0.375, 0.3098, 0.375, 0.25, 0.375, 0.3098, 0.375, 0.5, 0.375, 0.5, 0.375, 0.25, 0.4044, 0.5, 0.5678, 0.5, 0.5679, 0.5, 0.375, 0.5, 0.4044, 0.5, 0.5679, 0.5, 0.625, 0.5, 0.625, 0.5, 0.4856, 0.5, 0.375, 0.5, 0.375, 0.5, 0.4957, 0.5, 0.375, 0.5, 0.375, 0.5, 0.375, 0.5, 0.375, 0.5, 0.375, 0.5, 0.375, 0.5, 0.375, 0.5, 0.375, 0.5, 0.375, 0.5, 0.483, 0.5, 0.375, 0.5, 0.375, 0.5, 0.375, 0.5, 0.375, 0.5, 0.375, 0.5, 0.375, 0.5, 0.4448, 0.5, 0.375, 0.5, 0.375, 0.5, 0.375, 0.5, 0.375, 0.5, 0.625, 0.5, 0.625, 0.5, 0.4974, 0.5, 0.4448, 0.5, 0.375, 0.5])
me_cube_001.use_remesh_fix_poles = True
me_cube_001.use_remesh_preserve_attributes = False
me_cube_001.use_mirror_vertex_groups = False
me_cube_001.update()
me_cube = bpy.data.meshes.new('Cube')
me_cube.from_pydata([(-1.193, -1.034, -1.023), (-0.9207, -0.9086, 0.7601), (-0.9692, 1.011, -0.7609), (-0.9776, 0.7237, 0.7475), (0.9482, -0.9498, -0.8724), (0.8161, -0.5202, 0.08639), (0.9851, 1.007, -0.8572), (0.8146, 0.6641, 0.3202), (-0.9014, 0.01997, -0.976), (-1.258, -1.035, -0.4528), (-0.863, 0.1016, 0.9084), (-0.848, 1.059, 0.04843), (0.09714, 0.8457, -0.9747), (-0.07512, 0.8583, 0.9876), (0.9195, 1.062, -0.001615), (1.017, 0.1435, -1.12), (0.9906, 0.004493, 0.7442), (0.8616, -1.015, -0.1245), (0.1375, -1.287, -1.05), (-0.07649, -1.105, 0.3645), (0.01252, -0.03271, 0.9337), (0.03779, -0.02097, -0.9627), (-0.01666, -0.9864, -0.3976), (1.199, 0.1032, -0.1962), (-0.2265, 1.289, -0.03478), (-1.301, 0.05138, -0.08554)], [], [(25, 10, 3, 11), (24, 13, 7, 14), (23, 16, 5, 17), (22, 19, 1, 9), (21, 15, 4, 18), (20, 10, 1, 19), (16, 20, 19, 5), (7, 13, 20, 16), (13, 3, 10, 20), (8, 21, 18, 0), (2, 12, 21, 8), (12, 6, 15, 21), (18, 22, 9, 0), (4, 17, 22, 18), (17, 5, 19, 22), (15, 23, 17, 4), (6, 14, 23, 15), (14, 7, 16, 23), (12, 24, 14, 6), (2, 11, 24, 12), (11, 3, 13, 24), (8, 25, 11, 2), (0, 9, 25, 8), (9, 1, 10, 25)])
_uv = me_cube.uv_layers.new(name='UVMap')
_uv.uv.foreach_set('vector', [0.5, 0.125, 0.625, 0.125, 0.625, 0.25, 0.5, 0.25, 0.5, 0.375, 0.625, 0.375, 0.625, 0.5, 0.5, 0.5, 0.5, 0.625, 0.625, 0.625, 0.625, 0.75, 0.5, 0.75, 0.5, 0.875, 0.625, 0.875, 0.625, 1.0, 0.5, 1.0, 0.25, 0.625, 0.375, 0.625, 0.375, 0.75, 0.25, 0.75, 0.75, 0.625, 0.875, 0.625, 0.875, 0.75, 0.75, 0.75, 0.625, 0.625, 0.75, 0.625, 0.75, 0.75, 0.625, 0.75, 0.625, 0.5, 0.75, 0.5, 0.75, 0.625, 0.625, 0.625, 0.75, 0.5, 0.875, 0.5, 0.875, 0.625, 0.75, 0.625, 0.125, 0.625, 0.25, 0.625, 0.25, 0.75, 0.125, 0.75, 0.125, 0.5, 0.25, 0.5, 0.25, 0.625, 0.125, 0.625, 0.25, 0.5, 0.375, 0.5, 0.375, 0.625, 0.25, 0.625, 0.375, 0.875, 0.5, 0.875, 0.5, 1.0, 0.375, 1.0, 0.375, 0.75, 0.5, 0.75, 0.5, 0.875, 0.375, 0.875, 0.5, 0.75, 0.625, 0.75, 0.625, 0.875, 0.5, 0.875, 0.375, 0.625, 0.5, 0.625, 0.5, 0.75, 0.375, 0.75, 0.375, 0.5, 0.5, 0.5, 0.5, 0.625, 0.375, 0.625, 0.5, 0.5, 0.625, 0.5, 0.625, 0.625, 0.5, 0.625, 0.375, 0.375, 0.5, 0.375, 0.5, 0.5, 0.375, 0.5, 0.375, 0.25, 0.5, 0.25, 0.5, 0.375, 0.375, 0.375, 0.5, 0.25, 0.625, 0.25, 0.625, 0.375, 0.5, 0.375, 0.375, 0.125, 0.5, 0.125, 0.5, 0.25, 0.375, 0.25, 0.375, 0.0, 0.5, 0.0, 0.5, 0.125, 0.375, 0.125, 0.5, 0.0, 0.625, 0.0, 0.625, 0.125, 0.5, 0.125])
me_cube.use_remesh_fix_poles = True
me_cube.use_remesh_preserve_attributes = False
me_cube.use_mirror_vertex_groups = False
me_cube.update()
me_cube_005 = bpy.data.meshes.new('Cube.005')
me_cube_005.from_pydata([(-0.3087, -0.6433, -1.687), (-0.5582, -1.013, 0.5127), (-0.7888, 0.9081, -0.9246), (-0.8788, 0.8189, 1.076), (0.6023, -0.8145, -1.18), (0.7334, -0.8114, 0.469), (0.4681, 1.299, -0.556), (1.044, 0.765, 0.9599), (-0.9999, 0.01968, 0.36), (-0.04049, 0.9985, 0.8029), (0.9088, -0.09339, 0.5362), (-0.02538, -0.949, 0.3643), (-0.05961, 0.01482, 2.008)], [], [(0, 1, 8, 3, 2), (2, 3, 9, 7, 6), (6, 7, 10, 5, 4), (4, 5, 11, 1, 0), (2, 6, 4, 0), (12, 8, 1, 11), (10, 12, 11, 5), (7, 9, 12, 10), (9, 3, 8, 12)])
_uv = me_cube_005.uv_layers.new(name='UVMap')
_uv.uv.foreach_set('vector', [0.375, 0.0, 0.625, 0.0, 0.625, 0.125, 0.625, 0.25, 0.375, 0.25, 0.375, 0.25, 0.625, 0.25, 0.625, 0.375, 0.625, 0.5, 0.375, 0.5, 0.375, 0.5, 0.625, 0.5, 0.625, 0.625, 0.625, 0.75, 0.375, 0.75, 0.375, 0.75, 0.625, 0.75, 0.625, 0.875, 0.625, 1.0, 0.375, 1.0, 0.125, 0.5, 0.375, 0.5, 0.375, 0.75, 0.125, 0.75, 0.75, 0.625, 0.875, 0.625, 0.875, 0.75, 0.75, 0.75, 0.625, 0.625, 0.75, 0.625, 0.75, 0.75, 0.625, 0.75, 0.625, 0.5, 0.75, 0.5, 0.75, 0.625, 0.625, 0.625, 0.75, 0.5, 0.875, 0.5, 0.875, 0.625, 0.75, 0.625])
me_cube_005.use_remesh_fix_poles = True
me_cube_005.use_remesh_preserve_attributes = False
me_cube_005.use_mirror_vertex_groups = False
me_cube_005.update()
me_cube_006 = bpy.data.meshes.new('Cube.006')
me_cube_006.from_pydata([(-0.3087, -0.6433, -1.687), (-0.5582, -1.013, 0.5127), (-0.7888, 0.9081, -0.9246), (-0.8788, 0.8189, 1.076), (0.6023, -0.8145, -1.18), (0.7334, -0.8114, 0.469), (0.4681, 1.299, -0.556), (1.044, 0.765, 0.9599), (-0.9999, 0.01968, 0.36), (-0.04049, 0.9985, 0.8029), (0.9088, -0.09339, 0.5362), (-0.02538, -0.949, 0.3643), (-0.05961, 0.01482, 2.008)], [], [(0, 1, 8, 3, 2), (2, 3, 9, 7, 6), (6, 7, 10, 5, 4), (4, 5, 11, 1, 0), (2, 6, 4, 0), (12, 8, 1, 11), (10, 12, 11, 5), (7, 9, 12, 10), (9, 3, 8, 12)])
_uv = me_cube_006.uv_layers.new(name='UVMap')
_uv.uv.foreach_set('vector', [0.375, 0.0, 0.625, 0.0, 0.625, 0.125, 0.625, 0.25, 0.375, 0.25, 0.375, 0.25, 0.625, 0.25, 0.625, 0.375, 0.625, 0.5, 0.375, 0.5, 0.375, 0.5, 0.625, 0.5, 0.625, 0.625, 0.625, 0.75, 0.375, 0.75, 0.375, 0.75, 0.625, 0.75, 0.625, 0.875, 0.625, 1.0, 0.375, 1.0, 0.125, 0.5, 0.375, 0.5, 0.375, 0.75, 0.125, 0.75, 0.75, 0.625, 0.875, 0.625, 0.875, 0.75, 0.75, 0.75, 0.625, 0.625, 0.75, 0.625, 0.75, 0.75, 0.625, 0.75, 0.625, 0.5, 0.75, 0.5, 0.75, 0.625, 0.625, 0.625, 0.75, 0.5, 0.875, 0.5, 0.875, 0.625, 0.75, 0.625])
me_cube_006.use_remesh_fix_poles = True
me_cube_006.use_remesh_preserve_attributes = False
me_cube_006.use_mirror_vertex_groups = False
me_cube_006.update()
me_cube_008 = bpy.data.meshes.new('Cube.008')
me_cube_008.from_pydata([(-1.193, -1.034, -1.023), (-0.9207, -0.9086, 0.7601), (-0.9692, 1.011, -0.7609), (-0.9776, 0.7237, 0.7475), (0.9482, -0.9498, -0.8724), (0.8161, -0.5202, 0.08639), (0.9851, 1.007, -0.8572), (0.8146, 0.6641, 0.3202), (-0.9014, 0.01997, -0.976), (-1.258, -1.035, -0.4528), (-0.863, 0.1016, 0.9084), (-0.848, 1.059, 0.04843), (0.09714, 0.8457, -0.9747), (-0.07512, 0.8583, 0.9876), (0.9195, 1.062, -0.001615), (1.017, 0.1435, -1.12), (0.9906, 0.004493, 0.7442), (0.8616, -1.015, -0.1245), (0.1375, -1.287, -1.05), (-0.07649, -1.105, 0.3645), (0.01252, -0.03271, 0.9337), (0.03779, -0.02097, -0.9627), (-0.01666, -0.9864, -0.3976), (1.199, 0.1032, -0.1962), (-0.2265, 1.289, -0.03478), (-1.301, 0.05138, -0.08554)], [], [(25, 10, 3, 11), (24, 13, 7, 14), (23, 16, 5, 17), (22, 19, 1, 9), (21, 15, 4, 18), (20, 10, 1, 19), (16, 20, 19, 5), (7, 13, 20, 16), (13, 3, 10, 20), (8, 21, 18, 0), (2, 12, 21, 8), (12, 6, 15, 21), (18, 22, 9, 0), (4, 17, 22, 18), (17, 5, 19, 22), (15, 23, 17, 4), (6, 14, 23, 15), (14, 7, 16, 23), (12, 24, 14, 6), (2, 11, 24, 12), (11, 3, 13, 24), (8, 25, 11, 2), (0, 9, 25, 8), (9, 1, 10, 25)])
_uv = me_cube_008.uv_layers.new(name='UVMap')
_uv.uv.foreach_set('vector', [0.5, 0.125, 0.625, 0.125, 0.625, 0.25, 0.5, 0.25, 0.5, 0.375, 0.625, 0.375, 0.625, 0.5, 0.5, 0.5, 0.5, 0.625, 0.625, 0.625, 0.625, 0.75, 0.5, 0.75, 0.5, 0.875, 0.625, 0.875, 0.625, 1.0, 0.5, 1.0, 0.25, 0.625, 0.375, 0.625, 0.375, 0.75, 0.25, 0.75, 0.75, 0.625, 0.875, 0.625, 0.875, 0.75, 0.75, 0.75, 0.625, 0.625, 0.75, 0.625, 0.75, 0.75, 0.625, 0.75, 0.625, 0.5, 0.75, 0.5, 0.75, 0.625, 0.625, 0.625, 0.75, 0.5, 0.875, 0.5, 0.875, 0.625, 0.75, 0.625, 0.125, 0.625, 0.25, 0.625, 0.25, 0.75, 0.125, 0.75, 0.125, 0.5, 0.25, 0.5, 0.25, 0.625, 0.125, 0.625, 0.25, 0.5, 0.375, 0.5, 0.375, 0.625, 0.25, 0.625, 0.375, 0.875, 0.5, 0.875, 0.5, 1.0, 0.375, 1.0, 0.375, 0.75, 0.5, 0.75, 0.5, 0.875, 0.375, 0.875, 0.5, 0.75, 0.625, 0.75, 0.625, 0.875, 0.5, 0.875, 0.375, 0.625, 0.5, 0.625, 0.5, 0.75, 0.375, 0.75, 0.375, 0.5, 0.5, 0.5, 0.5, 0.625, 0.375, 0.625, 0.5, 0.5, 0.625, 0.5, 0.625, 0.625, 0.5, 0.625, 0.375, 0.375, 0.5, 0.375, 0.5, 0.5, 0.375, 0.5, 0.375, 0.25, 0.5, 0.25, 0.5, 0.375, 0.375, 0.375, 0.5, 0.25, 0.625, 0.25, 0.625, 0.375, 0.5, 0.375, 0.375, 0.125, 0.5, 0.125, 0.5, 0.25, 0.375, 0.25, 0.375, 0.0, 0.5, 0.0, 0.5, 0.125, 0.375, 0.125, 0.5, 0.0, 0.625, 0.0, 0.625, 0.125, 0.5, 0.125])
me_cube_008.use_remesh_fix_poles = True
me_cube_008.use_remesh_preserve_attributes = False
me_cube_008.use_mirror_vertex_groups = False
me_cube_008.update()
me_cube_009 = bpy.data.meshes.new('Cube.009')
me_cube_009.from_pydata([(-1.042, -0.964, -0.9775), (-1.019, -1.103, -0.4584), (-0.9511, 0.9321, -0.9795), (-0.9862, 0.9155, -0.2074), (0.8815, -0.794, -0.973), (0.8926, -1.06, -0.4888), (0.9581, 0.8908, -1.023), (1.071, 1.088, -0.2558), (-0.7884, 0.07478, -0.9896), (-1.153, -0.9894, -0.6767), (-1.058, 0.1447, -0.478), (-0.9249, 0.9355, -0.7389), (-0.05866, 1.1, -1.003), (0.1031, 1.125, -0.3098), (0.9222, 1.287, -0.6684), (0.8516, -0.2458, -1.026), (0.857, -0.04348, -0.4044), (1.0, -1.0, -0.6905), (0.08468, -0.7385, -0.9564), (0.334, -0.9424, -0.3738), (0.104, -0.00275, -0.4304), (-0.01109, 0.1152, -1.091), (-0.09144, -0.9989, -0.629), (0.8871, 0.5455, -0.8567), (0.3307, 1.279, -0.4491), (-1.023, -0.0632, -0.6256), (-0.9051, 0.09616, -0.2128), (-0.9179, 0.8758, -0.07881), (0.0, 1.0, -0.0742), (0.8214, 0.8024, -0.1073), (-0.2305, -1.062, -0.2133), (-1.089, -1.009, -0.118), (0.7586, 0.1124, -0.1773), (0.1776, 0.04821, -0.0252), (-1.096, 0.0933, 0.09287), (-0.9742, 0.8469, 0.1089), (-0.1556, 1.025, 0.05866), (0.0, 0.0, 0.2114)], [], [(25, 10, 3, 11), (24, 13, 7, 14), (23, 16, 5, 17), (22, 19, 1, 9), (21, 15, 4, 18), (7, 13, 28, 29), (16, 20, 19, 5), (16, 7, 29, 32), (1, 19, 30, 31), (8, 21, 18, 0), (2, 12, 21, 8), (12, 6, 15, 21), (18, 22, 9, 0), (4, 17, 22, 18), (17, 5, 19, 22), (15, 23, 17, 4), (6, 14, 23, 15), (14, 7, 16, 23), (12, 24, 14, 6), (2, 11, 24, 12), (11, 3, 13, 24), (8, 25, 11, 2), (0, 9, 25, 8), (9, 1, 10, 25), (33, 26, 31, 30), (29, 28, 33, 32), (33, 28, 36, 37), (10, 1, 31, 26), (13, 3, 27, 28), (20, 16, 32, 33), (19, 20, 33, 30), (3, 10, 26, 27), (36, 35, 34, 37), (28, 27, 35, 36), (27, 26, 34, 35), (26, 33, 37, 34)])
_uv = me_cube_009.uv_layers.new(name='UVMap')
_uv.uv.foreach_set('vector', [0.5, 0.125, 0.625, 0.125, 0.625, 0.25, 0.5, 0.25, 0.5, 0.375, 0.625, 0.375, 0.625, 0.5, 0.5, 0.5, 0.5, 0.625, 0.625, 0.625, 0.625, 0.75, 0.5, 0.75, 0.5, 0.875, 0.625, 0.875, 0.625, 1.0, 0.5, 1.0, 0.25, 0.625, 0.375, 0.625, 0.375, 0.75, 0.25, 0.75, 0.625, 0.5, 0.625, 0.375, 0.625, 0.375, 0.625, 0.5, 0.625, 0.625, 0.75, 0.625, 0.75, 0.75, 0.625, 0.75, 0.625, 0.625, 0.625, 0.5, 0.625, 0.5, 0.625, 0.625, 0.625, 1.0, 0.625, 0.875, 0.625, 0.875, 0.625, 1.0, 0.125, 0.625, 0.25, 0.625, 0.25, 0.75, 0.125, 0.75, 0.125, 0.5, 0.25, 0.5, 0.25, 0.625, 0.125, 0.625, 0.25, 0.5, 0.375, 0.5, 0.375, 0.625, 0.25, 0.625, 0.375, 0.875, 0.5, 0.875, 0.5, 1.0, 0.375, 1.0, 0.375, 0.75, 0.5, 0.75, 0.5, 0.875, 0.375, 0.875, 0.5, 0.75, 0.625, 0.75, 0.625, 0.875, 0.5, 0.875, 0.375, 0.625, 0.5, 0.625, 0.5, 0.75, 0.375, 0.75, 0.375, 0.5, 0.5, 0.5, 0.5, 0.625, 0.375, 0.625, 0.5, 0.5, 0.625, 0.5, 0.625, 0.625, 0.5, 0.625, 0.375, 0.375, 0.5, 0.375, 0.5, 0.5, 0.375, 0.5, 0.375, 0.25, 0.5, 0.25, 0.5, 0.375, 0.375, 0.375, 0.5, 0.25, 0.625, 0.25, 0.625, 0.375, 0.5, 0.375, 0.375, 0.125, 0.5, 0.125, 0.5, 0.25, 0.375, 0.25, 0.375, 0.0, 0.5, 0.0, 0.5, 0.125, 0.375, 0.125, 0.5, 0.0, 0.625, 0.0, 0.625, 0.125, 0.5, 0.125, 0.75, 0.625, 0.875, 0.625, 0.875, 0.75, 0.75, 0.75, 0.625, 0.5, 0.75, 0.5, 0.75, 0.625, 0.625, 0.625, 0.75, 0.625, 0.75, 0.5, 0.75, 0.5, 0.75, 0.625, 0.625, 0.125, 0.625, 0.0, 0.625, 0.0, 0.625, 0.125, 0.625, 0.375, 0.625, 0.25, 0.625, 0.25, 0.625, 0.375, 0.75, 0.625, 0.625, 0.625, 0.625, 0.625, 0.75, 0.625, 0.75, 0.75, 0.75, 0.625, 0.75, 0.625, 0.75, 0.75, 0.625, 0.25, 0.625, 0.125, 0.625, 0.125, 0.625, 0.25, 0.75, 0.5, 0.875, 0.5, 0.875, 0.625, 0.75, 0.625, 0.625, 0.375, 0.625, 0.25, 0.625, 0.25, 0.625, 0.375, 0.625, 0.25, 0.625, 0.125, 0.625, 0.125, 0.625, 0.25, 0.875, 0.625, 0.75, 0.625, 0.75, 0.625, 0.875, 0.625])
me_cube_009.use_remesh_fix_poles = True
me_cube_009.use_remesh_preserve_attributes = False
me_cube_009.use_mirror_vertex_groups = False
me_cube_009.update()
me_cube_010 = bpy.data.meshes.new('Cube.010')
me_cube_010.from_pydata([(-1.042, -0.964, -0.9775), (-1.019, -1.103, -0.4584), (-0.9511, 0.9321, -0.9795), (-0.9862, 0.9155, -0.2074), (0.8815, -0.794, -0.973), (0.8926, -1.06, -0.4888), (0.9581, 0.8908, -1.023), (1.071, 1.088, -0.2558), (-0.7884, 0.07478, -0.9896), (-1.153, -0.9894, -0.6767), (-1.058, 0.1447, -0.478), (-0.9249, 0.9355, -0.7389), (-0.05866, 1.1, -1.003), (0.1031, 1.125, -0.3098), (0.9222, 1.287, -0.6684), (0.8516, -0.2458, -1.026), (0.857, -0.04348, -0.4044), (1.0, -1.0, -0.6905), (0.08468, -0.7385, -0.9564), (0.334, -0.9424, -0.3738), (0.104, -0.00275, -0.4304), (-0.01109, 0.1152, -1.091), (-0.09144, -0.9989, -0.629), (0.8871, 0.5455, -0.8567), (0.3307, 1.279, -0.4491), (-1.023, -0.0632, -0.6256), (-0.9051, 0.09616, -0.2128), (-0.9179, 0.8758, -0.07881), (0.0, 1.0, -0.0742), (0.8214, 0.8024, -0.1073), (-0.2305, -1.062, -0.2133), (-1.089, -1.009, -0.118), (0.7586, 0.1124, -0.1773), (0.1776, 0.04821, -0.0252), (-1.096, 0.0933, 0.09287), (-0.9742, 0.8469, 0.1089), (-0.1556, 1.025, 0.05866), (0.0, 0.0, 0.2114)], [], [(25, 10, 3, 11), (24, 13, 7, 14), (23, 16, 5, 17), (22, 19, 1, 9), (21, 15, 4, 18), (7, 13, 28, 29), (16, 20, 19, 5), (16, 7, 29, 32), (1, 19, 30, 31), (8, 21, 18, 0), (2, 12, 21, 8), (12, 6, 15, 21), (18, 22, 9, 0), (4, 17, 22, 18), (17, 5, 19, 22), (15, 23, 17, 4), (6, 14, 23, 15), (14, 7, 16, 23), (12, 24, 14, 6), (2, 11, 24, 12), (11, 3, 13, 24), (8, 25, 11, 2), (0, 9, 25, 8), (9, 1, 10, 25), (33, 26, 31, 30), (29, 28, 33, 32), (33, 28, 36, 37), (10, 1, 31, 26), (13, 3, 27, 28), (20, 16, 32, 33), (19, 20, 33, 30), (3, 10, 26, 27), (36, 35, 34, 37), (28, 27, 35, 36), (27, 26, 34, 35), (26, 33, 37, 34)])
_uv = me_cube_010.uv_layers.new(name='UVMap')
_uv.uv.foreach_set('vector', [0.5, 0.125, 0.625, 0.125, 0.625, 0.25, 0.5, 0.25, 0.5, 0.375, 0.625, 0.375, 0.625, 0.5, 0.5, 0.5, 0.5, 0.625, 0.625, 0.625, 0.625, 0.75, 0.5, 0.75, 0.5, 0.875, 0.625, 0.875, 0.625, 1.0, 0.5, 1.0, 0.25, 0.625, 0.375, 0.625, 0.375, 0.75, 0.25, 0.75, 0.625, 0.5, 0.625, 0.375, 0.625, 0.375, 0.625, 0.5, 0.625, 0.625, 0.75, 0.625, 0.75, 0.75, 0.625, 0.75, 0.625, 0.625, 0.625, 0.5, 0.625, 0.5, 0.625, 0.625, 0.625, 1.0, 0.625, 0.875, 0.625, 0.875, 0.625, 1.0, 0.125, 0.625, 0.25, 0.625, 0.25, 0.75, 0.125, 0.75, 0.125, 0.5, 0.25, 0.5, 0.25, 0.625, 0.125, 0.625, 0.25, 0.5, 0.375, 0.5, 0.375, 0.625, 0.25, 0.625, 0.375, 0.875, 0.5, 0.875, 0.5, 1.0, 0.375, 1.0, 0.375, 0.75, 0.5, 0.75, 0.5, 0.875, 0.375, 0.875, 0.5, 0.75, 0.625, 0.75, 0.625, 0.875, 0.5, 0.875, 0.375, 0.625, 0.5, 0.625, 0.5, 0.75, 0.375, 0.75, 0.375, 0.5, 0.5, 0.5, 0.5, 0.625, 0.375, 0.625, 0.5, 0.5, 0.625, 0.5, 0.625, 0.625, 0.5, 0.625, 0.375, 0.375, 0.5, 0.375, 0.5, 0.5, 0.375, 0.5, 0.375, 0.25, 0.5, 0.25, 0.5, 0.375, 0.375, 0.375, 0.5, 0.25, 0.625, 0.25, 0.625, 0.375, 0.5, 0.375, 0.375, 0.125, 0.5, 0.125, 0.5, 0.25, 0.375, 0.25, 0.375, 0.0, 0.5, 0.0, 0.5, 0.125, 0.375, 0.125, 0.5, 0.0, 0.625, 0.0, 0.625, 0.125, 0.5, 0.125, 0.75, 0.625, 0.875, 0.625, 0.875, 0.75, 0.75, 0.75, 0.625, 0.5, 0.75, 0.5, 0.75, 0.625, 0.625, 0.625, 0.75, 0.625, 0.75, 0.5, 0.75, 0.5, 0.75, 0.625, 0.625, 0.125, 0.625, 0.0, 0.625, 0.0, 0.625, 0.125, 0.625, 0.375, 0.625, 0.25, 0.625, 0.25, 0.625, 0.375, 0.75, 0.625, 0.625, 0.625, 0.625, 0.625, 0.75, 0.625, 0.75, 0.75, 0.75, 0.625, 0.75, 0.625, 0.75, 0.75, 0.625, 0.25, 0.625, 0.125, 0.625, 0.125, 0.625, 0.25, 0.75, 0.5, 0.875, 0.5, 0.875, 0.625, 0.75, 0.625, 0.625, 0.375, 0.625, 0.25, 0.625, 0.25, 0.625, 0.375, 0.625, 0.25, 0.625, 0.125, 0.625, 0.125, 0.625, 0.25, 0.875, 0.625, 0.75, 0.625, 0.75, 0.625, 0.875, 0.625])
me_cube_010.use_remesh_fix_poles = True
me_cube_010.use_remesh_preserve_attributes = False
me_cube_010.use_mirror_vertex_groups = False
me_cube_010.update()
me_cube_011 = bpy.data.meshes.new('Cube.011')
me_cube_011.from_pydata([(-0.3087, -0.6433, -1.687), (-0.5582, -1.013, 0.5127), (-0.7888, 0.9081, -0.9246), (-0.8788, 0.8189, 1.076), (0.6023, -0.8145, -1.18), (0.7334, -0.8114, 0.469), (0.4681, 1.299, -0.556), (1.044, 0.765, 0.9599), (-0.9999, 0.01968, 0.36), (-0.04049, 0.9985, 0.8029), (0.9088, -0.09339, 0.5362), (-0.02538, -0.949, 0.3643), (-0.05961, 0.01482, 2.008)], [], [(0, 1, 8, 3, 2), (2, 3, 9, 7, 6), (6, 7, 10, 5, 4), (4, 5, 11, 1, 0), (2, 6, 4, 0), (12, 8, 1, 11), (10, 12, 11, 5), (7, 9, 12, 10), (9, 3, 8, 12)])
_uv = me_cube_011.uv_layers.new(name='UVMap')
_uv.uv.foreach_set('vector', [0.375, 0.0, 0.625, 0.0, 0.625, 0.125, 0.625, 0.25, 0.375, 0.25, 0.375, 0.25, 0.625, 0.25, 0.625, 0.375, 0.625, 0.5, 0.375, 0.5, 0.375, 0.5, 0.625, 0.5, 0.625, 0.625, 0.625, 0.75, 0.375, 0.75, 0.375, 0.75, 0.625, 0.75, 0.625, 0.875, 0.625, 1.0, 0.375, 1.0, 0.125, 0.5, 0.375, 0.5, 0.375, 0.75, 0.125, 0.75, 0.75, 0.625, 0.875, 0.625, 0.875, 0.75, 0.75, 0.75, 0.625, 0.625, 0.75, 0.625, 0.75, 0.75, 0.625, 0.75, 0.625, 0.5, 0.75, 0.5, 0.75, 0.625, 0.625, 0.625, 0.75, 0.5, 0.875, 0.5, 0.875, 0.625, 0.75, 0.625])
me_cube_011.use_remesh_fix_poles = True
me_cube_011.use_remesh_preserve_attributes = False
me_cube_011.use_mirror_vertex_groups = False
me_cube_011.update()
me_plane_001 = bpy.data.meshes.new('Plane.001')
me_plane_001.from_pydata([(-0.8262, 0.1972, -0.05069), (-1.219, -0.8586, 0.008635), (-0.9902, 1.155, -0.006493), (0.8627, 1.061, -0.001619), (-1.084, 0.7542, -0.03067), (-0.1214, -0.835, 0.04188), (0.7452, -0.8429, 0.05725), (-0.9036, -1.119, 0.03804), (1.161, -0.3638, 0.04505), (-0.07519, 1.222, -0.008719)], [], [(0, 1, 7, 5, 6, 8, 3, 9, 2, 4)])
_uv = me_plane_001.uv_layers.new(name='UVMap')
_uv.uv.foreach_set('vector', [0.0, 0.0, 1.0, 0.0, 1.0, 0.25, 1.0, 0.5, 1.0, 0.75, 1.0, 0.875, 1.0, 1.0, 0.5, 1.0, 0.0, 1.0, 0.0, 0.5])
me_plane_001.use_remesh_fix_poles = True
me_plane_001.use_remesh_preserve_attributes = False
me_plane_001.use_mirror_vertex_groups = False
me_plane_001.update()

# ---- objects
ob_cone_001 = bpy.data.objects.new('Cone.001', me_cone_003)
ob_cone_002 = bpy.data.objects.new('Cone.002', me_cone_004)
ob_cone_014 = bpy.data.objects.new('Cone.014', me_cone_015)
ob_cone_021 = bpy.data.objects.new('Cone.021', me_cone_022)
ob_cone_030 = bpy.data.objects.new('Cone.030', me_cone_031)
ob_cube_004 = bpy.data.objects.new('Cube.004', me_cube_001)
ob_cube_005 = bpy.data.objects.new('Cube.005', me_cube)
ob_cube_006 = bpy.data.objects.new('Cube.006', me_cube_005)
ob_cube_007 = bpy.data.objects.new('Cube.007', me_cube_006)
ob_cube_008 = bpy.data.objects.new('Cube.008', me_cube_008)
ob_cube_009 = bpy.data.objects.new('Cube.009', me_cube_009)
ob_cube_010 = bpy.data.objects.new('Cube.010', me_cube_010)
ob_cube_011 = bpy.data.objects.new('Cube.011', me_cube_011)
ob_plane_006 = bpy.data.objects.new('Plane.006', me_plane_001)

# ---- transforms, parenting, visibility, modifiers, constraints
ob_cone_001.location = (-2.149, 0.7499, 0.7106)
ob_cone_001.rotation_euler = (0.0, -0.0, 5.26)
ob_cone_001.scale = (0.04885, 0.04885, 0.3029)
ob_cone_001.lineart.crease_threshold = 0.0
ob_cone_002.location = (0.1405, -3.111, 0.916)
ob_cone_002.rotation_euler = (0.0, -0.0, 1.496)
ob_cone_002.scale = (0.05611, 0.05611, 0.3479)
ob_cone_002.lineart.crease_threshold = 0.0
ob_cone_014.location = (1.839, -2.063, 1.105)
ob_cone_014.rotation_euler = (0.0, -0.0, 1.496)
ob_cone_014.scale = (0.09563, 0.09563, 0.5929)
ob_cone_014.lineart.crease_threshold = 0.0
ob_cone_021.location = (0.1799, 2.325, 1.017)
ob_cone_021.rotation_euler = (0.0, -0.0, 5.26)
ob_cone_021.scale = (0.06768, 0.06768, 0.4196)
ob_cone_021.lineart.crease_threshold = 0.0
ob_cone_030.location = (-1.92, -1.072, 0.9956)
ob_cone_030.rotation_euler = (0.0, -0.0, 2.362)
ob_cone_030.scale = (0.06974, 0.06974, 0.4324)
ob_cone_030.lineart.crease_threshold = 0.0
ob_cube_004.location = (0.2343, -1.707, 1.077)
ob_cube_004.scale = (0.2192, 0.1996, 0.3366)
ob_cube_004.lineart.crease_threshold = 0.0
ob_cube_005.location = (-2.332, -0.1195, 0.905)
ob_cube_005.rotation_euler = (0.0, -0.0, -0.3403)
ob_cube_005.scale = (0.4056, 0.4056, 0.4056)
ob_cube_005.lineart.crease_threshold = 0.0
ob_cube_006.location = (-2.375, -1.435, 0.6096)
ob_cube_006.rotation_euler = (-0.1529, 0.1485, 0.0)
ob_cube_006.scale = (0.255, 0.255, 0.05702)
ob_cube_006.lineart.crease_threshold = 0.0
ob_cube_007.location = (-2.942, -2.015, 0.6413)
ob_cube_007.rotation_euler = (-0.1529, 0.1485, -1.048)
ob_cube_007.scale = (0.1673, 0.1673, 0.05029)
ob_cube_007.lineart.crease_threshold = 0.0
ob_cube_008.location = (1.729, -0.88, 0.9504)
ob_cube_008.rotation_euler = (-0.2438, -0.1225, -2.027)
ob_cube_008.scale = (0.3501, 0.3501, 0.3501)
ob_cube_008.lineart.crease_threshold = 0.0
ob_cube_009.location = (-0.9496, 1.34, 1.039)
ob_cube_009.scale = (0.4578, 0.4578, 0.4578)
ob_cube_009.lineart.crease_threshold = 0.0
ob_cube_010.location = (-2.041, -2.513, 0.722)
ob_cube_010.rotation_euler = (0.0, -0.0, 1.0)
ob_cube_010.scale = (0.1534, 0.1534, 0.1534)
ob_cube_010.lineart.crease_threshold = 0.0
ob_cube_011.location = (-0.2797, 1.323, 0.7876)
ob_cube_011.rotation_euler = (-0.1529, 0.1485, -0.5224)
ob_cube_011.scale = (0.441, 0.441, 0.1326)
ob_cube_011.lineart.crease_threshold = 0.0
ob_plane_006.location = (0.3162, -0.2441, 0.6847)
ob_plane_006.scale = (1.729, 1.729, 1.729)
ob_plane_006.lineart.crease_threshold = 0.0

# ---- collection membership
col_collection.objects.link(ob_cone_001)
col_collection.objects.link(ob_cone_002)
col_collection.objects.link(ob_cone_014)
col_collection.objects.link(ob_cone_021)
col_collection.objects.link(ob_cone_030)
col_collection.objects.link(ob_cube_004)
col_collection.objects.link(ob_cube_005)
col_collection.objects.link(ob_cube_006)
col_collection.objects.link(ob_cube_007)
col_collection.objects.link(ob_cube_008)
col_collection.objects.link(ob_cube_009)
col_collection.objects.link(ob_cube_010)
col_collection.objects.link(ob_cube_011)
col_collection.objects.link(ob_plane_006)

# ---- scene / render settings (as saved in the file)
scene.frame_start = 1; scene.frame_end = 250; scene.frame_set(1)
scene.render.engine = 'BLENDER_EEVEE_NEXT'
scene.cycles.use_denoising = False
scene.cycles.samples = 128
scene.cycles.sampling_pattern = 'TABULATED_SOBOL'
scene.cycles.use_adaptive_sampling = False
scene.cycles.use_light_tree = False
scene.view_settings.view_transform = 'Filmic'
bpy.context.view_layer.update()

# ---- added for rendering (the .blend has no active camera and no usable light): camera, sun
cam_auto = bpy.data.cameras.new('AutoCamera')
cam_auto.lens = 50.0
cam_auto.sensor_width = 36.0
cam_auto.clip_end = 1000.0
ob_auto_camera = bpy.data.objects.new('AutoCamera', cam_auto)
scene.collection.objects.link(ob_auto_camera)
ob_auto_camera.location = (7.66318, -9.73051, 7.91216)
ob_auto_camera.rotation_euler = (1.09748, -7.21219e-08, 0.694738)
scene.camera = ob_auto_camera
light_auto_sun = bpy.data.lights.new('AutoSun', 'SUN')
light_auto_sun.energy = 3.0
light_auto_sun.angle = 0.0523599
ob_auto_sun = bpy.data.objects.new('AutoSun', light_auto_sun)
scene.collection.objects.link(ob_auto_sun)
ob_auto_sun.rotation_euler = (0.872665, 0.174533, 0.523599)
bpy.context.view_layer.update()
